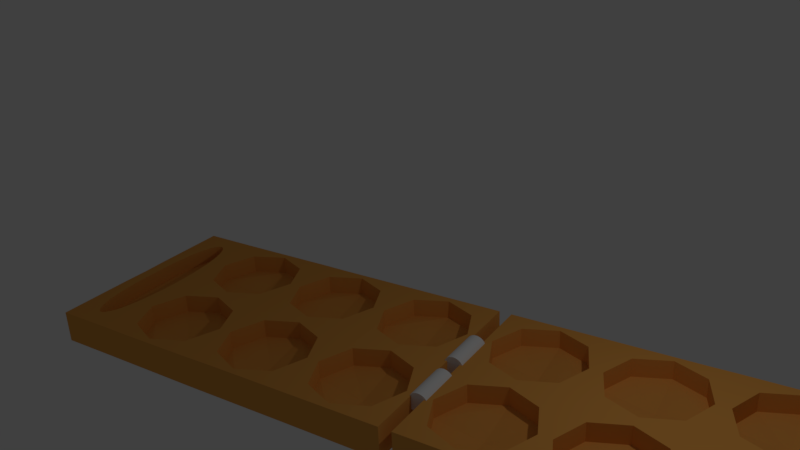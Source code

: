 # Source: mangala.blend  (saved by Blender 2.78.0; exported with 4.5.12 LTS)
import bpy
from mathutils import Matrix  # noqa: F401  (used for matrix-valued properties, if any)

bpy.ops.wm.read_factory_settings(use_empty=True)
scene = bpy.context.scene
scene.name = 'Scene'

# ---- collections
col_collection_1 = bpy.data.collections.new('Collection 1'); scene.collection.children.link(col_collection_1)

# ---- materials (node trees are filled in below, after node groups)
mat_material_000 = bpy.data.materials.new('Material.000')
mat_material_000.alpha_threshold = 0.0
mat_material_000.use_transparent_shadow = False
mat_material_000.diffuse_color = (0.8, 0.3574, 0.07471, 1.0)
mat_material_000.specular_color = (1.0, 0.5185, 0.03501)
mat_material_000.roughness = 0.5
mat_material_001 = bpy.data.materials.new('Material.001')
mat_material_001.alpha_threshold = 0.0
mat_material_001.use_transparent_shadow = False
mat_material_001.diffuse_color = (0.8, 0.3574, 0.07471, 1.0)
mat_material_001.specular_color = (1.0, 0.5185, 0.03501)
mat_material_001.roughness = 0.5

# ---- material node trees

# ---- world
world_world = bpy.data.worlds.new('World'); scene.world = world_world
world_world.color = (0.05088, 0.05088, 0.05088)
world_world.use_sun_shadow = False
world_world.sun_shadow_jitter_overblur = 0.0
world_world.cycles.sampling_method = 'MANUAL'

# ---- cameras
cam_camera = bpy.data.cameras.new('Camera')
cam_camera.clip_end = 100.0
cam_camera.lens = 35.0
cam_camera.sensor_width = 32.0
cam_camera.sensor_height = 18.0
cam_camera.ortho_scale = 7.314
cam_camera.dof.focus_distance = 0.0
cam_camera.dof.aperture_fstop = 128.0

# ---- lights
light_lamp = bpy.data.lights.new('Lamp', 'POINT')
light_lamp.transmission_factor = 0.0
light_lamp.cutoff_distance = 30.0
light_lamp.energy = 100.0
light_lamp.shadow_buffer_clip_start = 1.001
light_lamp.shadow_soft_size = 0.1
light_lamp.shadow_maximum_resolution = 0.006
light_lamp.use_absolute_resolution = True

# ---- meshes
me_cylinder_006 = bpy.data.meshes.new('Cylinder.006')
me_cylinder_006.from_pydata([(0.0, 1.0, -1.0), (0.0, 1.0, 1.0), (0.1951, 0.9808, -1.0), (0.1951, 0.9808, 1.0), (0.3827, 0.9239, -1.0), (0.3827, 0.9239, 1.0), (0.5556, 0.8315, -1.0), (0.5556, 0.8315, 1.0), (0.7071, 0.7071, -1.0), (0.7071, 0.7071, 1.0), (0.8315, 0.5556, -1.0), (0.8315, 0.5556, 1.0), (0.9239, 0.3827, -1.0), (0.9239, 0.3827, 1.0), (0.9808, 0.1951, -1.0), (0.9808, 0.1951, 1.0), (1.0, 7.55e-08, -1.0), (1.0, 7.55e-08, 1.0), (0.9808, -0.1951, -1.0), (0.9808, -0.1951, 1.0), (0.9239, -0.3827, -1.0), (0.9239, -0.3827, 1.0), (0.8315, -0.5556, -1.0), (0.8315, -0.5556, 1.0), (0.7071, -0.7071, -1.0), (0.7071, -0.7071, 1.0), (0.5556, -0.8315, -1.0), (0.5556, -0.8315, 1.0), (0.3827, -0.9239, -1.0), (0.3827, -0.9239, 1.0), (0.1951, -0.9808, -1.0), (0.1951, -0.9808, 1.0), (-3.258e-07, -1.0, -1.0), (-3.258e-07, -1.0, 1.0), (-0.1951, -0.9808, -1.0), (-0.1951, -0.9808, 1.0), (-0.3827, -0.9239, -1.0), (-0.3827, -0.9239, 1.0), (-0.5556, -0.8315, -1.0), (-0.5556, -0.8315, 1.0), (-0.7071, -0.7071, -1.0), (-0.7071, -0.7071, 1.0), (-0.8315, -0.5556, -1.0), (-0.8315, -0.5556, 1.0), (-0.9239, -0.3827, -1.0), (-0.9239, -0.3827, 1.0), (-0.9808, -0.1951, -1.0), (-0.9808, -0.1951, 1.0), (-1.0, 9.656e-07, -1.0), (-1.0, 9.656e-07, 1.0), (-0.9808, 0.1951, -1.0), (-0.9808, 0.1951, 1.0), (-0.9239, 0.3827, -1.0), (-0.9239, 0.3827, 1.0), (-0.8315, 0.5556, -1.0), (-0.8315, 0.5556, 1.0), (-0.7071, 0.7071, -1.0), (-0.7071, 0.7071, 1.0), (-0.5556, 0.8315, -1.0), (-0.5556, 0.8315, 1.0), (-0.3827, 0.9239, -1.0), (-0.3827, 0.9239, 1.0), (-0.1951, 0.9808, -1.0), (-0.1951, 0.9808, 1.0)], [], [(0, 1, 3, 2), (2, 3, 5, 4), (4, 5, 7, 6), (6, 7, 9, 8), (8, 9, 11, 10), (10, 11, 13, 12), (12, 13, 15, 14), (14, 15, 17, 16), (16, 17, 19, 18), (18, 19, 21, 20), (20, 21, 23, 22), (22, 23, 25, 24), (24, 25, 27, 26), (26, 27, 29, 28), (28, 29, 31, 30), (30, 31, 33, 32), (32, 33, 35, 34), (34, 35, 37, 36), (36, 37, 39, 38), (38, 39, 41, 40), (40, 41, 43, 42), (42, 43, 45, 44), (44, 45, 47, 46), (46, 47, 49, 48), (48, 49, 51, 50), (50, 51, 53, 52), (52, 53, 55, 54), (54, 55, 57, 56), (56, 57, 59, 58), (58, 59, 61, 60), (3, 1, 63, 61, 59, 57, 55, 53, 51, 49, 47, 45, 43, 41, 39, 37, 35, 33, 31, 29, 27, 25, 23, 21, 19, 17, 15, 13, 11, 9, 7, 5), (60, 61, 63, 62), (62, 63, 1, 0), (0, 2, 4, 6, 8, 10, 12, 14, 16, 18, 20, 22, 24, 26, 28, 30, 32, 34, 36, 38, 40, 42, 44, 46, 48, 50, 52, 54, 56, 58, 60, 62)])
me_cylinder_006.use_remesh_preserve_volume = False
me_cylinder_006.use_remesh_preserve_attributes = False
me_cylinder_006.use_mirror_vertex_groups = False
me_cylinder_006.update()
me_cylinder = bpy.data.meshes.new('Cylinder')
me_cylinder.from_pydata([(0.0, 1.0, -1.0), (0.0, 1.0, 1.0), (0.1951, 0.9808, -1.0), (0.1951, 0.9808, 1.0), (0.3827, 0.9239, -1.0), (0.3827, 0.9239, 1.0), (0.5556, 0.8315, -1.0), (0.5556, 0.8315, 1.0), (0.7071, 0.7071, -1.0), (0.7071, 0.7071, 1.0), (0.8315, 0.5556, -1.0), (0.8315, 0.5556, 1.0), (0.9239, 0.3827, -1.0), (0.9239, 0.3827, 1.0), (0.9808, 0.1951, -1.0), (0.9808, 0.1951, 1.0), (1.0, 7.55e-08, -1.0), (1.0, 7.55e-08, 1.0), (0.9808, -0.1951, -1.0), (0.9808, -0.1951, 1.0), (0.9239, -0.3827, -1.0), (0.9239, -0.3827, 1.0), (0.8315, -0.5556, -1.0), (0.8315, -0.5556, 1.0), (0.7071, -0.7071, -1.0), (0.7071, -0.7071, 1.0), (0.5556, -0.8315, -1.0), (0.5556, -0.8315, 1.0), (0.3827, -0.9239, -1.0), (0.3827, -0.9239, 1.0), (0.1951, -0.9808, -1.0), (0.1951, -0.9808, 1.0), (-3.258e-07, -1.0, -1.0), (-3.258e-07, -1.0, 1.0), (-0.1951, -0.9808, -1.0), (-0.1951, -0.9808, 1.0), (-0.3827, -0.9239, -1.0), (-0.3827, -0.9239, 1.0), (-0.5556, -0.8315, -1.0), (-0.5556, -0.8315, 1.0), (-0.7071, -0.7071, -1.0), (-0.7071, -0.7071, 1.0), (-0.8315, -0.5556, -1.0), (-0.8315, -0.5556, 1.0), (-0.9239, -0.3827, -1.0), (-0.9239, -0.3827, 1.0), (-0.9808, -0.1951, -1.0), (-0.9808, -0.1951, 1.0), (-1.0, 9.656e-07, -1.0), (-1.0, 9.656e-07, 1.0), (-0.9808, 0.1951, -1.0), (-0.9808, 0.1951, 1.0), (-0.9239, 0.3827, -1.0), (-0.9239, 0.3827, 1.0), (-0.8315, 0.5556, -1.0), (-0.8315, 0.5556, 1.0), (-0.7071, 0.7071, -1.0), (-0.7071, 0.7071, 1.0), (-0.5556, 0.8315, -1.0), (-0.5556, 0.8315, 1.0), (-0.3827, 0.9239, -1.0), (-0.3827, 0.9239, 1.0), (-0.1951, 0.9808, -1.0), (-0.1951, 0.9808, 1.0)], [], [(0, 1, 3, 2), (2, 3, 5, 4), (4, 5, 7, 6), (6, 7, 9, 8), (8, 9, 11, 10), (10, 11, 13, 12), (12, 13, 15, 14), (14, 15, 17, 16), (16, 17, 19, 18), (18, 19, 21, 20), (20, 21, 23, 22), (22, 23, 25, 24), (24, 25, 27, 26), (26, 27, 29, 28), (28, 29, 31, 30), (30, 31, 33, 32), (32, 33, 35, 34), (34, 35, 37, 36), (36, 37, 39, 38), (38, 39, 41, 40), (40, 41, 43, 42), (42, 43, 45, 44), (44, 45, 47, 46), (46, 47, 49, 48), (48, 49, 51, 50), (50, 51, 53, 52), (52, 53, 55, 54), (54, 55, 57, 56), (56, 57, 59, 58), (58, 59, 61, 60), (3, 1, 63, 61, 59, 57, 55, 53, 51, 49, 47, 45, 43, 41, 39, 37, 35, 33, 31, 29, 27, 25, 23, 21, 19, 17, 15, 13, 11, 9, 7, 5), (60, 61, 63, 62), (62, 63, 1, 0), (0, 2, 4, 6, 8, 10, 12, 14, 16, 18, 20, 22, 24, 26, 28, 30, 32, 34, 36, 38, 40, 42, 44, 46, 48, 50, 52, 54, 56, 58, 60, 62)])
me_cylinder.use_remesh_preserve_volume = False
me_cylinder.use_remesh_preserve_attributes = False
me_cylinder.use_mirror_vertex_groups = False
me_cylinder.update()
me_plane_002 = bpy.data.meshes.new('Plane.002')
me_plane_002.from_pydata([(-1.24, -1.0, 0.0), (-1.24, -1.0, 0.606), (-1.24, 0.5, 0.606), (-1.24, 0.0, 0.606), (-1.24, -0.5, 0.606), (-1.74, -1.0, 0.606), (-2.24, -1.0, 0.606), (-2.74, -1.0, 0.606), (-3.24, -0.5, 0.606), (-3.24, 0.0, 0.606), (-1.619, -0.6211, 0.606), (-1.362, 0.0, 0.606), (-1.619, 0.6211, 0.606), (-2.24, -0.8783, 0.606), (-2.24, 0.8783, 0.606), (-2.861, -0.6211, 0.606), (-3.119, 0.0, 0.606), (-2.861, 0.6211, 0.606), (-1.619, -0.6211, 0.2571), (-1.362, 0.0, 0.2571), (-1.619, 0.6211, 0.2571), (-2.24, -0.8783, 0.2571), (-2.24, 0.0, 0.1045), (-2.24, 0.8783, 0.2571), (-2.861, -0.6211, 0.2571), (-3.119, 0.0, 0.2571), (-2.861, 0.6211, 0.2571), (-3.235, -1.0, 0.0), (-3.235, -1.0, 0.606), (-3.235, 0.5, 0.606), (-3.735, -1.0, 0.606), (-4.235, -1.0, 0.606), (-4.735, -1.0, 0.606), (-5.235, -0.5, 0.606), (-5.235, 0.5, 0.606), (-3.614, -0.6211, 0.606), (-3.356, 0.0, 0.606), (-4.235, -0.8783, 0.606), (-4.856, -0.6211, 0.606), (-5.113, 0.0, 0.606), (-3.614, 0.6211, 0.606), (-4.235, 0.8783, 0.606), (-4.856, 0.6211, 0.606), (-3.614, -0.6211, 0.2571), (-3.356, 0.0, 0.2571), (-3.614, 0.6211, 0.2571), (-4.235, -0.8783, 0.2571), (-4.235, 0.0, 0.1045), (-4.235, 0.8783, 0.2571), (-4.856, -0.6211, 0.2571), (-5.113, 0.0, 0.2571), (-4.856, 0.6211, 0.2571), (-5.234, -1.008, 0.0), (-5.234, -1.008, 0.606), (-7.234, 0.9924, 0.606), (-5.234, -0.007591, 0.606), (-5.734, -1.008, 0.606), (-6.234, -1.008, 0.606), (-6.734, -1.008, 0.606), (-7.234, -0.007591, 0.606), (-7.234, 0.4924, 0.606), (-6.734, 0.9924, 0.606), (-6.234, 0.9924, 0.606), (-5.734, 0.9924, 0.606), (-5.356, -0.007591, 0.606), (-5.613, 0.6135, 0.606), (-6.855, -0.6286, 0.606), (-7.112, -0.007591, 0.606), (-5.613, -0.6286, 0.606), (-6.234, -0.8859, 0.606), (-6.234, 0.8707, 0.606), (-6.855, 0.6135, 0.606), (-5.613, -0.6286, 0.2571), (-5.356, -0.007591, 0.2571), (-5.613, 0.6135, 0.2571), (-6.234, -0.8859, 0.2571), (-6.234, -0.007591, 0.1045), (-6.234, 0.8707, 0.2571), (-6.855, -0.6286, 0.2571), (-7.112, -0.007591, 0.2571), (-6.855, 0.6135, 0.2571), (-1.24, 2.989, 0.0), (-1.24, 0.989, 0.0), (-1.24, 2.989, 0.606), (-3.24, 2.989, 0.606), (-1.24, 0.989, 0.606), (-1.24, 1.489, 0.606), (-1.24, 1.989, 0.606), (-1.24, 2.489, 0.606), (-1.74, 2.989, 0.606), (-2.24, 2.989, 0.606), (-2.74, 2.989, 0.606), (-2.74, 0.989, 0.606), (-2.24, 0.989, 0.606), (-1.74, 0.989, 0.606), (-1.362, 1.989, 0.606), (-1.619, 1.368, 0.606), (-2.24, 1.111, 0.606), (-3.119, 1.989, 0.606), (-1.619, 2.61, 0.606), (-2.24, 2.867, 0.606), (-2.861, 2.61, 0.606), (-2.861, 1.368, 0.606), (-1.619, 2.61, 0.2571), (-1.362, 1.989, 0.2571), (-1.619, 1.368, 0.2571), (-2.24, 2.867, 0.2571), (-2.24, 1.989, 0.1045), (-2.24, 1.111, 0.2571), (-2.861, 2.61, 0.2571), (-3.119, 1.989, 0.2571), (-2.861, 1.368, 0.2571), (-3.235, 2.989, 0.0), (-5.235, 2.989, 0.0), (-3.235, 0.989, 0.0), (-5.235, 0.989, 0.0), (-3.235, 0.989, 0.606), (-5.235, 0.989, 0.606), (-3.235, 1.489, 0.606), (-3.235, 1.989, 0.606), (-3.235, 2.489, 0.606), (-3.735, 2.989, 0.606), (-4.235, 2.989, 0.606), (-4.735, 2.989, 0.606), (-5.235, 1.989, 0.606), (-4.735, 0.989, 0.606), (-4.235, 0.989, 0.606), (-3.735, 0.989, 0.606), (-3.614, 2.61, 0.606), (-4.856, 2.61, 0.606), (-4.856, 1.368, 0.606), (-3.356, 1.989, 0.606), (-3.614, 1.368, 0.606), (-4.235, 2.867, 0.606), (-4.235, 1.111, 0.606), (-5.113, 1.989, 0.606), (-3.614, 2.61, 0.2571), (-3.356, 1.989, 0.2571), (-3.614, 1.368, 0.2571), (-4.235, 2.867, 0.2571), (-4.235, 1.989, 0.1045), (-4.235, 1.111, 0.2571), (-4.856, 2.61, 0.2571), (-5.113, 1.989, 0.2571), (-4.856, 1.368, 0.2571), (-5.234, 2.997, 0.606), (-7.234, 2.997, 0.606), (-5.234, 1.497, 0.606), (-5.234, 2.497, 0.606), (-5.734, 2.997, 0.606), (-6.234, 2.997, 0.606), (-6.734, 2.997, 0.606), (-7.234, 2.497, 0.606), (-7.234, 1.997, 0.606), (-7.234, 1.497, 0.606), (-5.613, 2.618, 0.606), (-5.356, 1.997, 0.606), (-6.855, 2.618, 0.606), (-7.112, 1.997, 0.606), (-6.855, 1.375, 0.606), (-5.613, 1.375, 0.606), (-6.234, 2.875, 0.606), (-6.234, 1.118, 0.606), (-5.613, 2.618, 0.2571), (-5.356, 1.997, 0.2571), (-5.613, 1.375, 0.2571), (-6.234, 2.875, 0.2571), (-6.234, 1.997, 0.1045), (-6.234, 1.118, 0.2571), (-6.855, 2.618, 0.2571), (-7.112, 1.997, 0.2571), (-6.855, 1.375, 0.2571), (-7.233, -1.007, 0.006793), (-7.233, -0.5073, 0.6128), (-7.233, -1.007, 0.6128), (-7.233, 2.997, 0.02245), (-7.233, 0.9927, 0.006793), (-8.394, -1.007, 0.006793), (-8.394, 0.9927, 0.006793), (-8.394, -1.007, 0.6128), (-8.394, -0.5073, 0.6128), (-8.394, -0.007343, 0.6128), (-8.394, 0.4927, 0.6128), (-8.394, 2.997, 0.02245), (-8.394, 1.497, 0.6128), (-8.394, 2.997, 0.6128), (-8.394, 2.497, 0.6128), (-8.394, 1.997, 0.6128), (-8.395, 0.9924, 0.606), (-7.582, -0.2777, 0.6041), (-7.447, 0.9867, 0.6009), (-7.675, -0.525, 0.6064), (-7.734, 2.596, 0.6079), (-7.717, 2.578, 0.6074), (-7.675, 2.514, 0.6064), (-7.582, 2.267, 0.6041), (-7.894, -0.6073, 0.6112), (-7.91, -0.5891, 0.6115), (-7.952, -0.5249, 0.6123), (-8.046, -0.2772, 0.614), (-7.894, 2.596, 0.6113), (-7.91, 2.578, 0.6115), (-7.952, 2.514, 0.6123), (-8.045, 2.267, 0.614), (-8.18, 0.9867, 0.5969), (-7.734, -0.6071, 0.612), (-7.717, -0.5889, 0.6126), (-7.234, 0.4924, 0.606), (-7.234, 0.9924, 0.606), (-7.234, -0.007591, 0.606), (-7.234, 2.997, 0.606), (-7.234, 2.497, 0.606), (-7.234, 1.997, 0.606), (-7.234, 1.497, 0.606), (-8.394, -1.007, 0.6128), (-8.394, -0.5073, 0.6128), (-8.394, -0.007343, 0.6128), (-8.394, 0.4927, 0.6128), (-8.394, 2.997, 0.6128), (-8.394, 2.497, 0.6128), (-8.394, 1.997, 0.6128), (-8.394, 1.497, 0.6128), (-8.395, 0.9924, 0.606), (-7.233, -1.007, 0.6128), (-7.233, -0.5073, 0.6128), (-7.544, -0.1176, 0.6032), (-7.501, 0.1339, 0.6022), (-7.463, 0.5081, 0.6013), (-7.659, -0.4929, 0.606), (-7.638, -0.4472, 0.6055), (-7.613, -0.38, 0.6049), (-7.73, 2.593, 0.6078), (-7.726, 2.589, 0.6077), (-7.722, 2.584, 0.6076), (-7.709, 2.568, 0.6072), (-7.7, 2.555, 0.607), (-7.689, 2.537, 0.6067), (-7.659, 2.482, 0.606), (-7.638, 2.436, 0.6055), (-7.613, 2.369, 0.6049), (-7.897, -0.6036, 0.6112), (-7.901, -0.5994, 0.6113), (-7.905, -0.5946, 0.6114), (-7.918, -0.5788, 0.6117), (-7.928, -0.5655, 0.6119), (-7.939, -0.5482, 0.6121), (-7.969, -0.4927, 0.6126), (-7.989, -0.447, 0.613), (-8.014, -0.3797, 0.6135), (-7.897, 2.593, 0.6114), (-7.901, 2.589, 0.6114), (-7.905, 2.584, 0.6115), (-7.918, 2.568, 0.6117), (-7.928, 2.555, 0.6119), (-7.939, 2.537, 0.6121), (-7.969, 2.482, 0.6126), (-7.989, 2.436, 0.613), (-8.014, 2.369, 0.6135), (-8.084, -0.1166, 0.6111), (-8.126, 0.1353, 0.6072), (-8.164, 0.5093, 0.6022), (-7.73, -0.6035, 0.6121), (-7.726, -0.5993, 0.6123), (-7.722, -0.5944, 0.6124), (-7.709, -0.5786, 0.6114), (-7.7, -0.5654, 0.6101), (-7.688, -0.5482, 0.6084), (-7.544, 2.105, 0.6032), (-7.501, 1.851, 0.6022), (-7.463, 1.471, 0.6012), (-8.084, 2.105, 0.6111), (-8.127, 1.85, 0.6072), (-8.165, 1.47, 0.6022), (-7.854, 2.626, 0.6105), (-7.814, 2.636, 0.6096), (-7.773, 2.626, 0.6088), (-7.854, -0.6367, 0.6114), (-7.814, -0.6468, 0.6116), (-7.773, -0.6366, 0.6118), (-7.458, 0.5977, 0.6011), (-7.453, 0.6911, 0.601), (-7.45, 0.7878, 0.6009), (-7.448, 0.8866, 0.6009), (-7.608, -0.3629, 0.6048), (-7.602, -0.3443, 0.6046), (-7.595, -0.324, 0.6045), (-7.589, -0.3019, 0.6043), (-7.721, 2.583, 0.6075), (-7.72, 2.582, 0.6075), (-7.719, 2.581, 0.6075), (-7.718, 2.579, 0.6075), (-7.686, 2.533, 0.6067), (-7.683, 2.529, 0.6066), (-7.681, 2.524, 0.6065), (-7.678, 2.519, 0.6065), (-7.608, 2.352, 0.6048), (-7.602, 2.334, 0.6046), (-7.595, 2.313, 0.6045), (-7.589, 2.291, 0.6043), (-7.906, -0.5936, 0.6115), (-7.907, -0.5925, 0.6115), (-7.908, -0.5914, 0.6115), (-7.909, -0.5902, 0.6115), (-7.941, -0.5441, 0.6121), (-7.944, -0.5397, 0.6122), (-7.947, -0.5351, 0.6122), (-7.95, -0.5301, 0.6123), (-8.02, -0.3625, 0.6136), (-8.026, -0.3439, 0.6137), (-8.032, -0.3236, 0.6138), (-8.039, -0.3014, 0.6139), (-7.906, 2.583, 0.6115), (-7.907, 2.582, 0.6115), (-7.908, 2.58, 0.6115), (-7.909, 2.579, 0.6115), (-7.941, 2.533, 0.6121), (-7.944, 2.529, 0.6122), (-7.947, 2.524, 0.6122), (-7.949, 2.519, 0.6123), (-8.02, 2.352, 0.6136), (-8.026, 2.334, 0.6137), (-8.032, 2.313, 0.6138), (-8.039, 2.291, 0.6139), (-8.17, 0.5987, 0.6011), (-8.174, 0.692, 0.6), (-8.178, 0.7884, 0.599), (-8.18, 0.887, 0.5979), (-7.721, -0.5934, 0.6125), (-7.72, -0.5923, 0.6125), (-7.719, -0.5912, 0.6125), (-7.718, -0.59, 0.6126), (-7.686, -0.5441, 0.608), (-7.683, -0.5398, 0.6077), (-7.681, -0.5352, 0.6073), (-7.678, -0.5303, 0.6068), (-7.457, 1.38, 0.6011), (-7.453, 1.285, 0.601), (-7.449, 1.188, 0.6009), (-7.448, 1.088, 0.6009), (-8.17, 1.379, 0.6011), (-8.175, 1.285, 0.6), (-8.178, 1.187, 0.599), (-8.18, 1.087, 0.5979), (-7.765, 2.621, 0.6086), (-7.757, 2.616, 0.6084), (-7.749, 2.61, 0.6083), (-7.741, 2.604, 0.6081), (-7.765, -0.6322, 0.6119), (-7.757, -0.627, 0.6119), (-7.749, -0.6211, 0.6119), (-7.741, -0.6145, 0.612), (-7.575, -0.2512, 0.604), (-7.568, -0.2223, 0.6038), (-7.56, -0.1905, 0.6036), (-7.552, -0.1557, 0.6034), (-7.536, -0.07582, 0.603), (-7.527, -0.03009, 0.6028), (-7.519, 0.01991, 0.6026), (-7.51, 0.07448, 0.6024), (-7.493, 0.1984, 0.602), (-7.485, 0.2681, 0.6018), (-7.477, 0.343, 0.6016), (-7.47, 0.4231, 0.6014), (-7.672, -0.5194, 0.6063), (-7.669, -0.5135, 0.6063), (-7.666, -0.5071, 0.6062), (-7.662, -0.5002, 0.6061), (-7.655, -0.4851, 0.6059), (-7.651, -0.4766, 0.6058), (-7.647, -0.4676, 0.6057), (-7.643, -0.4578, 0.6056), (-7.634, -0.4359, 0.6054), (-7.629, -0.4235, 0.6053), (-7.624, -0.4102, 0.6052), (-7.619, -0.3957, 0.605), (-7.733, 2.596, 0.6079), (-7.732, 2.595, 0.6079), (-7.732, 2.594, 0.6079), (-7.731, 2.594, 0.6078), (-7.729, 2.592, 0.6078), (-7.729, 2.591, 0.6078), (-7.728, 2.59, 0.6077), (-7.727, 2.589, 0.6077), (-7.725, 2.588, 0.6077), (-7.725, 2.587, 0.6077), (-7.724, 2.586, 0.6076), (-7.723, 2.585, 0.6076), (-7.716, 2.576, 0.6074), (-7.714, 2.574, 0.6074), (-7.713, 2.572, 0.6073), (-7.711, 2.57, 0.6073), (-7.707, 2.566, 0.6072), (-7.706, 2.563, 0.6072), (-7.704, 2.56, 0.6071), (-7.702, 2.558, 0.6071), (-7.698, 2.552, 0.607), (-7.696, 2.548, 0.6069), (-7.693, 2.545, 0.6069), (-7.691, 2.541, 0.6068), (-7.672, 2.509, 0.6063), (-7.669, 2.503, 0.6063), (-7.666, 2.496, 0.6062), (-7.662, 2.489, 0.6061), (-7.655, 2.474, 0.6059), (-7.651, 2.466, 0.6058), (-7.647, 2.457, 0.6057), (-7.643, 2.447, 0.6056), (-7.634, 2.425, 0.6054), (-7.629, 2.413, 0.6053), (-7.624, 2.399, 0.6052), (-7.619, 2.385, 0.605), (-7.894, -0.6066, 0.6112), (-7.895, -0.6059, 0.6112), (-7.896, -0.6052, 0.6112), (-7.897, -0.6044, 0.6112), (-7.898, -0.6028, 0.6113), (-7.899, -0.602, 0.6113), (-7.9, -0.6012, 0.6113), (-7.9, -0.6003, 0.6113), (-7.902, -0.5985, 0.6113), (-7.903, -0.5976, 0.6114), (-7.904, -0.5966, 0.6114), (-7.905, -0.5957, 0.6114), (-7.912, -0.5872, 0.6116), (-7.913, -0.5852, 0.6116), (-7.915, -0.5832, 0.6116), (-7.917, -0.581, 0.6117), (-7.92, -0.5764, 0.6117), (-7.922, -0.5739, 0.6118), (-7.924, -0.5713, 0.6118), (-7.926, -0.5685, 0.6118), (-7.93, -0.5625, 0.6119), (-7.932, -0.5592, 0.6119), (-7.934, -0.5557, 0.612), (-7.937, -0.5521, 0.612), (-7.955, -0.5193, 0.6124), (-7.959, -0.5133, 0.6124), (-7.962, -0.5069, 0.6125), (-7.965, -0.5001, 0.6126), (-7.973, -0.4849, 0.6127), (-7.976, -0.4764, 0.6128), (-7.981, -0.4673, 0.6128), (-7.985, -0.4575, 0.6129), (-7.994, -0.4356, 0.6131), (-7.999, -0.4232, 0.6132), (-8.004, -0.4099, 0.6133), (-8.009, -0.3954, 0.6134), (-7.894, 2.596, 0.6113), (-7.895, 2.595, 0.6114), (-7.896, 2.594, 0.6114), (-7.897, 2.593, 0.6114), (-7.898, 2.592, 0.6114), (-7.899, 2.591, 0.6114), (-7.9, 2.59, 0.6114), (-7.9, 2.589, 0.6114), (-7.902, 2.588, 0.6114), (-7.903, 2.587, 0.6114), (-7.904, 2.586, 0.6115), (-7.905, 2.585, 0.6115), (-7.912, 2.576, 0.6116), (-7.913, 2.574, 0.6116), (-7.915, 2.572, 0.6116), (-7.916, 2.57, 0.6117), (-7.92, 2.566, 0.6117), (-7.922, 2.563, 0.6118), (-7.924, 2.56, 0.6118), (-7.926, 2.558, 0.6118), (-7.93, 2.552, 0.6119), (-7.932, 2.548, 0.6119), (-7.934, 2.545, 0.612), (-7.936, 2.541, 0.612), (-7.955, 2.509, 0.6124), (-7.959, 2.503, 0.6124), (-7.962, 2.496, 0.6125), (-7.965, 2.489, 0.6126), (-7.972, 2.474, 0.6127), (-7.976, 2.466, 0.6128), (-7.98, 2.457, 0.6128), (-7.985, 2.447, 0.6129), (-7.994, 2.425, 0.6131), (-7.998, 2.413, 0.6132), (-8.003, 2.399, 0.6133), (-8.009, 2.385, 0.6134), (-8.053, -0.2506, 0.6135), (-8.06, -0.2216, 0.613), (-8.068, -0.1897, 0.6124), (-8.076, -0.1548, 0.6118), (-8.092, -0.07477, 0.6104), (-8.1, -0.02895, 0.6097), (-8.109, 0.02113, 0.6089), (-8.118, 0.07578, 0.608), (-8.135, 0.1998, 0.6062), (-8.143, 0.2695, 0.6053), (-8.151, 0.3444, 0.6043), (-8.158, 0.4244, 0.6032), (-7.733, -0.6064, 0.612), (-7.732, -0.6057, 0.6121), (-7.731, -0.605, 0.6121), (-7.731, -0.6042, 0.6121), (-7.729, -0.6027, 0.6122), (-7.728, -0.6019, 0.6122), (-7.728, -0.601, 0.6122), (-7.727, -0.6002, 0.6122), (-7.725, -0.5984, 0.6123), (-7.724, -0.5974, 0.6123), (-7.724, -0.5965, 0.6124), (-7.723, -0.5955, 0.6124), (-7.716, -0.587, 0.6124), (-7.714, -0.585, 0.6121), (-7.712, -0.583, 0.6119), (-7.711, -0.5809, 0.6117), (-7.707, -0.5762, 0.6112), (-7.705, -0.5737, 0.6109), (-7.704, -0.5711, 0.6106), (-7.702, -0.5684, 0.6103), (-7.698, -0.5624, 0.6097), (-7.695, -0.5591, 0.6094), (-7.693, -0.5557, 0.6091), (-7.691, -0.552, 0.6088), (-7.575, 2.24, 0.604), (-7.567, 2.211, 0.6038), (-7.56, 2.179, 0.6036), (-7.552, 2.144, 0.6034), (-7.535, 2.063, 0.603), (-7.527, 2.017, 0.6028), (-7.518, 1.966, 0.6026), (-7.509, 1.911, 0.6024), (-7.492, 1.785, 0.602), (-7.484, 1.714, 0.6018), (-7.476, 1.638, 0.6016), (-7.469, 1.557, 0.6014), (-8.053, 2.24, 0.6135), (-8.06, 2.211, 0.613), (-8.068, 2.179, 0.6124), (-8.076, 2.144, 0.6118), (-8.092, 2.063, 0.6104), (-8.101, 2.016, 0.6097), (-8.109, 1.966, 0.6089), (-8.118, 1.91, 0.608), (-8.135, 1.784, 0.6062), (-8.143, 1.714, 0.6053), (-8.151, 1.638, 0.6043), (-8.158, 1.556, 0.6032), (-7.886, 2.604, 0.6112), (-7.878, 2.61, 0.611), (-7.87, 2.616, 0.6108), (-7.862, 2.621, 0.6107), (-7.846, 2.629, 0.6103), (-7.838, 2.632, 0.6101), (-7.83, 2.634, 0.61), (-7.822, 2.635, 0.6098), (-7.806, 2.635, 0.6095), (-7.797, 2.634, 0.6093), (-7.789, 2.632, 0.6091), (-7.781, 2.629, 0.6089), (-7.886, -0.6146, 0.6112), (-7.878, -0.6212, 0.6113), (-7.87, -0.6271, 0.6113), (-7.862, -0.6323, 0.6113), (-7.846, -0.6403, 0.6114), (-7.838, -0.6432, 0.6115), (-7.83, -0.6452, 0.6115), (-7.822, -0.6464, 0.6116), (-7.805, -0.6464, 0.6117), (-7.797, -0.6452, 0.6117), (-7.789, -0.6431, 0.6118), (-7.781, -0.6403, 0.6118), (-7.45, 0.8865, 0.2923), (-7.449, 0.9866, 0.2923), (-7.591, -0.302, 0.2958), (-7.584, -0.2778, 0.2956), (-7.72, 2.579, 0.2989), (-7.719, 2.578, 0.2989), (-7.68, 2.519, 0.2979), (-7.677, 2.514, 0.2979), (-7.591, 2.291, 0.2958), (-7.584, 2.267, 0.2956), (-7.911, -0.5903, 0.303), (-7.912, -0.5891, 0.303), (-7.951, -0.5302, 0.3037), (-7.954, -0.525, 0.3038), (-8.041, -0.3015, 0.3054), (-8.047, -0.2772, 0.3055), (-7.911, 2.579, 0.303), (-7.912, 2.578, 0.303), (-7.951, 2.519, 0.3037), (-7.954, 2.514, 0.3038), (-8.041, 2.291, 0.3054), (-8.047, 2.267, 0.3055), (-8.182, 0.8869, 0.2894), (-8.182, 0.9866, 0.2884), (-7.72, -0.5901, 0.304), (-7.719, -0.5889, 0.304), (-7.68, -0.5303, 0.2983), (-7.677, -0.5251, 0.2979), (-7.449, 1.088, 0.2923), (-8.182, 1.087, 0.2894), (-7.743, 2.604, 0.2996), (-7.736, 2.596, 0.2994), (-7.743, -0.6145, 0.3034), (-7.735, -0.6072, 0.3035), (-7.554, -0.1558, 0.2949), (-7.546, -0.1177, 0.2947), (-7.512, 0.0744, 0.2939), (-7.503, 0.1338, 0.2937), (-7.472, 0.423, 0.2929), (-7.465, 0.508, 0.2927), (-7.664, -0.5003, 0.2976), (-7.661, -0.493, 0.2975), (-7.645, -0.4579, 0.2971), (-7.64, -0.4473, 0.297), (-7.621, -0.3958, 0.2965), (-7.615, -0.3801, 0.2964), (-7.733, 2.593, 0.2993), (-7.732, 2.593, 0.2993), (-7.729, 2.589, 0.2992), (-7.728, 2.588, 0.2992), (-7.725, 2.585, 0.2991), (-7.724, 2.584, 0.299), (-7.713, 2.57, 0.2987), (-7.711, 2.568, 0.2987), (-7.704, 2.558, 0.2985), (-7.702, 2.555, 0.2985), (-7.693, 2.541, 0.2983), (-7.69, 2.537, 0.2982), (-7.664, 2.489, 0.2976), (-7.661, 2.482, 0.2975), (-7.645, 2.447, 0.2971), (-7.64, 2.436, 0.297), (-7.621, 2.385, 0.2965), (-7.615, 2.369, 0.2964), (-7.898, -0.6045, 0.3027), (-7.899, -0.6037, 0.3027), (-7.902, -0.6004, 0.3028), (-7.903, -0.5995, 0.3028), (-7.906, -0.5957, 0.3029), (-7.907, -0.5947, 0.3029), (-7.918, -0.5811, 0.3031), (-7.92, -0.5789, 0.3032), (-7.928, -0.5686, 0.3033), (-7.93, -0.5656, 0.3033), (-7.938, -0.5522, 0.3035), (-7.941, -0.5483, 0.3035), (-7.967, -0.5001, 0.304), (-7.971, -0.4928, 0.3041), (-7.987, -0.4576, 0.3044), (-7.991, -0.4471, 0.3045), (-8.011, -0.3955, 0.3048), (-8.016, -0.3797, 0.3049), (-7.898, 2.593, 0.3028), (-7.899, 2.593, 0.3028), (-7.902, 2.589, 0.3029), (-7.903, 2.588, 0.3029), (-7.906, 2.585, 0.3029), (-7.907, 2.584, 0.3029), (-7.918, 2.57, 0.3031), (-7.92, 2.568, 0.3032), (-7.928, 2.558, 0.3033), (-7.93, 2.555, 0.3033), (-7.938, 2.541, 0.3035), (-7.941, 2.537, 0.3035), (-7.967, 2.489, 0.304), (-7.971, 2.482, 0.3041), (-7.986, 2.447, 0.3044), (-7.991, 2.436, 0.3045), (-8.011, 2.385, 0.3048), (-8.016, 2.369, 0.3049), (-8.077, -0.1549, 0.3032), (-8.086, -0.1167, 0.3026), (-8.12, 0.0757, 0.2995), (-8.128, 0.1352, 0.2986), (-8.16, 0.4243, 0.2947), (-8.166, 0.5093, 0.2936), (-7.733, -0.6043, 0.3036), (-7.732, -0.6035, 0.3036), (-7.729, -0.6002, 0.3037), (-7.728, -0.5993, 0.3037), (-7.725, -0.5955, 0.3039), (-7.724, -0.5945, 0.3039), (-7.713, -0.5809, 0.3031), (-7.711, -0.5787, 0.3029), (-7.704, -0.5684, 0.3018), (-7.702, -0.5655, 0.3015), (-7.693, -0.5521, 0.3002), (-7.69, -0.5483, 0.2999), (-7.554, 2.144, 0.2949), (-7.546, 2.105, 0.2947), (-7.511, 1.911, 0.2938), (-7.503, 1.85, 0.2936), (-7.471, 1.557, 0.2929), (-7.465, 1.471, 0.2927), (-8.078, 2.144, 0.3032), (-8.086, 2.105, 0.3026), (-8.12, 1.91, 0.2995), (-8.129, 1.85, 0.2986), (-8.16, 1.556, 0.2947), (-8.167, 1.47, 0.2936), (-7.864, 2.621, 0.3021), (-7.856, 2.626, 0.302), (-7.824, 2.635, 0.3013), (-7.816, 2.636, 0.3011), (-7.783, 2.629, 0.3004), (-7.775, 2.626, 0.3002), (-7.864, -0.6324, 0.3028), (-7.856, -0.6368, 0.3029), (-7.824, -0.6465, 0.303), (-7.816, -0.6469, 0.3031), (-7.783, -0.6403, 0.3033), (-7.775, -0.6367, 0.3033), (-7.46, 0.5976, 0.2926), (-7.455, 0.6911, 0.2925), (-7.452, 0.7877, 0.2924), (-7.609, -0.363, 0.2962), (-7.603, -0.3444, 0.2961), (-7.597, -0.3241, 0.2959), (-7.723, 2.583, 0.299), (-7.722, 2.582, 0.299), (-7.721, 2.58, 0.299), (-7.688, 2.533, 0.2981), (-7.685, 2.529, 0.2981), (-7.683, 2.524, 0.298), (-7.609, 2.352, 0.2962), (-7.603, 2.333, 0.2961), (-7.597, 2.313, 0.2959), (-7.908, -0.5937, 0.3029), (-7.909, -0.5926, 0.3029), (-7.91, -0.5915, 0.303), (-7.943, -0.5442, 0.3036), (-7.946, -0.5398, 0.3036), (-7.949, -0.5352, 0.3037), (-8.022, -0.3626, 0.305), (-8.028, -0.344, 0.3051), (-8.034, -0.3237, 0.3052), (-7.908, 2.583, 0.303), (-7.909, 2.582, 0.303), (-7.91, 2.58, 0.303), (-7.943, 2.533, 0.3036), (-7.946, 2.529, 0.3036), (-7.949, 2.524, 0.3037), (-8.022, 2.352, 0.305), (-8.028, 2.333, 0.3051), (-8.034, 2.313, 0.3052), (-8.172, 0.5987, 0.2926), (-8.176, 0.6919, 0.2915), (-8.179, 0.7883, 0.2904), (-7.723, -0.5935, 0.3039), (-7.722, -0.5924, 0.304), (-7.721, -0.5913, 0.304), (-7.688, -0.5442, 0.2995), (-7.685, -0.5399, 0.2991), (-7.683, -0.5352, 0.2987), (-7.459, 1.38, 0.2926), (-7.455, 1.285, 0.2925), (-7.451, 1.187, 0.2924), (-8.172, 1.379, 0.2926), (-8.177, 1.285, 0.2915), (-8.18, 1.187, 0.2904), (-7.767, 2.621, 0.3001), (-7.759, 2.616, 0.2999), (-7.751, 2.61, 0.2997), (-7.767, -0.6323, 0.3033), (-7.759, -0.6271, 0.3034), (-7.751, -0.6212, 0.3034), (-7.577, -0.2513, 0.2954), (-7.569, -0.2223, 0.2953), (-7.562, -0.1906, 0.2951), (-7.538, -0.0759, 0.2945), (-7.529, -0.03018, 0.2943), (-7.52, 0.01983, 0.2941), (-7.495, 0.1983, 0.2934), (-7.487, 0.268, 0.2933), (-7.479, 0.3429, 0.2931), (-7.674, -0.5195, 0.2978), (-7.671, -0.5135, 0.2977), (-7.667, -0.5072, 0.2976), (-7.657, -0.4851, 0.2974), (-7.653, -0.4767, 0.2973), (-7.649, -0.4676, 0.2972), (-7.636, -0.4359, 0.2969), (-7.631, -0.4236, 0.2968), (-7.626, -0.4103, 0.2966), (-7.735, 2.596, 0.2994), (-7.734, 2.595, 0.2993), (-7.734, 2.594, 0.2993), (-7.731, 2.592, 0.2993), (-7.731, 2.591, 0.2992), (-7.73, 2.59, 0.2992), (-7.727, 2.588, 0.2991), (-7.726, 2.587, 0.2991), (-7.726, 2.586, 0.2991), (-7.718, 2.576, 0.2989), (-7.716, 2.574, 0.2988), (-7.715, 2.572, 0.2988), (-7.709, 2.565, 0.2987), (-7.708, 2.563, 0.2986), (-7.706, 2.56, 0.2986), (-7.7, 2.552, 0.2984), (-7.697, 2.548, 0.2984), (-7.695, 2.545, 0.2983), (-7.674, 2.508, 0.2978), (-7.671, 2.502, 0.2977), (-7.668, 2.496, 0.2976), (-7.657, 2.474, 0.2974), (-7.653, 2.466, 0.2973), (-7.649, 2.457, 0.2972), (-7.636, 2.425, 0.2969), (-7.631, 2.413, 0.2968), (-7.626, 2.399, 0.2966), (-7.896, -0.6074, 0.3026), (-7.896, -0.6067, 0.3026), (-7.897, -0.606, 0.3026), (-7.898, -0.6052, 0.3027), (-7.9, -0.6029, 0.3027), (-7.901, -0.6021, 0.3027), (-7.901, -0.6013, 0.3028), (-7.904, -0.5986, 0.3028), (-7.905, -0.5977, 0.3028), (-7.906, -0.5967, 0.3029), (-7.914, -0.5873, 0.303), (-7.915, -0.5853, 0.3031), (-7.917, -0.5833, 0.3031), (-7.922, -0.5765, 0.3032), (-7.924, -0.574, 0.3032), (-7.926, -0.5713, 0.3033), (-7.932, -0.5625, 0.3034), (-7.934, -0.5593, 0.3034), (-7.936, -0.5558, 0.3034), (-7.957, -0.5194, 0.3038), (-7.961, -0.5134, 0.3039), (-7.964, -0.507, 0.304), (-7.974, -0.4849, 0.3042), (-7.978, -0.4765, 0.3042), (-7.982, -0.4674, 0.3043), (-7.996, -0.4357, 0.3045), (-8.0, -0.4233, 0.3046), (-8.005, -0.41, 0.3047), (-7.896, 2.596, 0.3028), (-7.896, 2.596, 0.3028), (-7.897, 2.595, 0.3028), (-7.898, 2.594, 0.3028), (-7.9, 2.592, 0.3029), (-7.901, 2.591, 0.3029), (-7.901, 2.59, 0.3029), (-7.904, 2.588, 0.3029), (-7.905, 2.587, 0.3029), (-7.906, 2.586, 0.3029), (-7.914, 2.576, 0.303), (-7.915, 2.574, 0.3031), (-7.917, 2.572, 0.3031), (-7.922, 2.565, 0.3032), (-7.924, 2.563, 0.3032), (-7.926, 2.56, 0.3033), (-7.932, 2.552, 0.3034), (-7.934, 2.548, 0.3034), (-7.936, 2.545, 0.3034), (-7.957, 2.508, 0.3038), (-7.96, 2.502, 0.3039), (-7.964, 2.496, 0.304), (-7.974, 2.474, 0.3042), (-7.978, 2.466, 0.3042), (-7.982, 2.457, 0.3043), (-7.995, 2.425, 0.3045), (-8.0, 2.413, 0.3046), (-8.005, 2.399, 0.3047), (-8.055, -0.2507, 0.305), (-8.062, -0.2216, 0.3044), (-8.07, -0.1898, 0.3039), (-8.094, -0.07485, 0.3019), (-8.102, -0.02903, 0.3011), (-8.111, 0.02105, 0.3003), (-8.137, 0.1997, 0.2977), (-8.145, 0.2694, 0.2967), (-8.152, 0.3443, 0.2957), (-7.735, -0.6065, 0.3035), (-7.734, -0.6058, 0.3035), (-7.733, -0.6051, 0.3036), (-7.731, -0.6028, 0.3036), (-7.73, -0.6019, 0.3037), (-7.73, -0.6011, 0.3037), (-7.727, -0.5984, 0.3038), (-7.726, -0.5975, 0.3038), (-7.725, -0.5965, 0.3038), (-7.717, -0.5871, 0.3038), (-7.716, -0.5851, 0.3036), (-7.714, -0.5831, 0.3034), (-7.709, -0.5763, 0.3026), (-7.707, -0.5738, 0.3024), (-7.705, -0.5712, 0.3021), (-7.699, -0.5625, 0.3012), (-7.697, -0.5592, 0.3009), (-7.695, -0.5558, 0.3006), (-7.577, 2.24, 0.2954), (-7.569, 2.211, 0.2953), (-7.562, 2.179, 0.2951), (-7.537, 2.063, 0.2945), (-7.529, 2.017, 0.2943), (-7.52, 1.966, 0.2941), (-7.494, 1.785, 0.2934), (-7.486, 1.714, 0.2932), (-7.478, 1.638, 0.293), (-8.054, 2.24, 0.305), (-8.062, 2.211, 0.3044), (-8.07, 2.179, 0.3039), (-8.094, 2.063, 0.3019), (-8.103, 2.016, 0.3011), (-8.111, 1.965, 0.3003), (-8.137, 1.784, 0.2977), (-8.145, 1.714, 0.2967), (-8.153, 1.637, 0.2957), (-7.888, 2.604, 0.3026), (-7.88, 2.61, 0.3025), (-7.872, 2.616, 0.3023), (-7.848, 2.629, 0.3018), (-7.84, 2.632, 0.3016), (-7.832, 2.634, 0.3014), (-7.807, 2.635, 0.3009), (-7.799, 2.634, 0.3007), (-7.791, 2.632, 0.3006), (-7.888, -0.6147, 0.3027), (-7.88, -0.6213, 0.3027), (-7.872, -0.6272, 0.3028), (-7.848, -0.6404, 0.3029), (-7.84, -0.6432, 0.303), (-7.832, -0.6453, 0.303), (-7.807, -0.6465, 0.3031), (-7.799, -0.6452, 0.3032), (-7.791, -0.6432, 0.3032), (-1.0, -1.0, 0.0), (-1.0, -1.0, 0.606), (-1.0, 0.5, 0.606), (-1.0, 0.0, 0.606), (-1.0, -0.5, 0.606), (-0.5, -1.0, 0.606), (0.0, -1.0, 0.606), (0.5, -1.0, 0.606), (1.0, -0.5, 0.606), (1.0, 0.0, 0.606), (-0.6211, -0.6211, 0.606), (-0.8783, 0.0, 0.606), (-0.6211, 0.6211, 0.606), (3.392e-09, -0.8783, 0.606), (3.392e-09, 0.8783, 0.606), (0.6211, -0.6211, 0.606), (0.8783, 0.0, 0.606), (0.6211, 0.6211, 0.606), (-0.6211, -0.6211, 0.2571), (-0.8783, 0.0, 0.2571), (-0.6211, 0.6211, 0.2571), (3.392e-09, -0.8783, 0.2571), (0.0, 0.0, 0.1045), (3.392e-09, 0.8783, 0.2571), (0.6211, -0.6211, 0.2571), (0.8783, 0.0, 0.2571), (0.6211, 0.6211, 0.2571), (0.9942, -1.0, 0.0), (0.9942, -1.0, 0.606), (0.9942, 0.5, 0.606), (1.494, -1.0, 0.606), (1.994, -1.0, 0.606), (2.494, -1.0, 0.606), (2.994, -0.5, 0.606), (2.994, 0.5, 0.606), (1.373, -0.6211, 0.606), (1.116, 0.0, 0.606), (1.994, -0.8783, 0.606), (2.615, -0.6211, 0.606), (2.872, 0.0, 0.606), (1.373, 0.6211, 0.606), (1.994, 0.8783, 0.606), (2.615, 0.6211, 0.606), (1.373, -0.6211, 0.2571), (1.116, 0.0, 0.2571), (1.373, 0.6211, 0.2571), (1.994, -0.8783, 0.2571), (1.994, 0.0, 0.1045), (1.994, 0.8783, 0.2571), (2.615, -0.6211, 0.2571), (2.872, 0.0, 0.2571), (2.615, 0.6211, 0.2571), (2.993, -1.008, 0.0), (2.993, -1.008, 0.606), (4.993, 0.9924, 0.606), (2.993, -0.007591, 0.606), (3.493, -1.008, 0.606), (3.993, -1.008, 0.606), (4.493, -1.008, 0.606), (4.993, -0.007591, 0.606), (4.993, 0.4924, 0.606), (4.493, 0.9924, 0.606), (3.993, 0.9924, 0.606), (3.493, 0.9924, 0.606), (3.115, -0.007591, 0.606), (3.372, 0.6135, 0.606), (4.615, -0.6286, 0.606), (4.872, -0.007591, 0.606), (3.372, -0.6286, 0.606), (3.993, -0.8859, 0.606), (3.993, 0.8707, 0.606), (4.615, 0.6135, 0.606), (3.372, -0.6286, 0.2571), (3.115, -0.007591, 0.2571), (3.372, 0.6135, 0.2571), (3.993, -0.8859, 0.2571), (3.993, -0.007591, 0.1045), (3.993, 0.8707, 0.2571), (4.615, -0.6286, 0.2571), (4.872, -0.007591, 0.2571), (4.615, 0.6135, 0.2571), (-1.0, 2.989, 0.0), (-1.0, 0.989, 0.0), (-1.0, 2.989, 0.606), (1.0, 2.989, 0.606), (-1.0, 0.989, 0.606), (-1.0, 1.489, 0.606), (-1.0, 1.989, 0.606), (-1.0, 2.489, 0.606), (-0.5, 2.989, 0.606), (0.0, 2.989, 0.606), (0.5, 2.989, 0.606), (0.5, 0.989, 0.606), (0.0, 0.989, 0.606), (-0.5, 0.989, 0.606), (-0.8783, 1.989, 0.606), (-0.6211, 1.368, 0.606), (3.392e-09, 1.111, 0.606), (0.8783, 1.989, 0.606), (-0.6211, 2.61, 0.606), (3.392e-09, 2.867, 0.606), (0.6211, 2.61, 0.606), (0.6211, 1.368, 0.606), (-0.6211, 2.61, 0.2571), (-0.8783, 1.989, 0.2571), (-0.6211, 1.368, 0.2571), (3.392e-09, 2.867, 0.2571), (0.0, 1.989, 0.1045), (3.392e-09, 1.111, 0.2571), (0.6211, 2.61, 0.2571), (0.8783, 1.989, 0.2571), (0.6211, 1.368, 0.2571), (0.9942, 2.989, 0.0), (2.994, 2.989, 0.0), (0.9942, 0.989, 0.0), (2.994, 0.989, 0.0), (0.9942, 0.989, 0.606), (2.994, 0.989, 0.606), (0.9942, 1.489, 0.606), (0.9942, 1.989, 0.606), (0.9942, 2.489, 0.606), (1.494, 2.989, 0.606), (1.994, 2.989, 0.606), (2.494, 2.989, 0.606), (2.994, 1.989, 0.606), (2.494, 0.989, 0.606), (1.994, 0.989, 0.606), (1.494, 0.989, 0.606), (1.373, 2.61, 0.606), (2.615, 2.61, 0.606), (2.615, 1.368, 0.606), (1.116, 1.989, 0.606), (1.373, 1.368, 0.606), (1.994, 2.867, 0.606), (1.994, 1.111, 0.606), (2.872, 1.989, 0.606), (1.373, 2.61, 0.2571), (1.116, 1.989, 0.2571), (1.373, 1.368, 0.2571), (1.994, 2.867, 0.2571), (1.994, 1.989, 0.1045), (1.994, 1.111, 0.2571), (2.615, 2.61, 0.2571), (2.872, 1.989, 0.2571), (2.615, 1.368, 0.2571), (2.993, 2.997, 0.606), (4.993, 2.997, 0.606), (2.993, 1.497, 0.606), (2.993, 2.497, 0.606), (3.493, 2.997, 0.606), (3.993, 2.997, 0.606), (4.493, 2.997, 0.606), (4.993, 2.497, 0.606), (4.993, 1.997, 0.606), (4.993, 1.497, 0.606), (3.372, 2.618, 0.606), (3.115, 1.997, 0.606), (4.615, 2.618, 0.606), (4.872, 1.997, 0.606), (4.615, 1.375, 0.606), (3.372, 1.375, 0.606), (3.993, 2.875, 0.606), (3.993, 1.118, 0.606), (3.372, 2.618, 0.2571), (3.115, 1.997, 0.2571), (3.372, 1.375, 0.2571), (3.993, 2.875, 0.2571), (3.993, 1.997, 0.1045), (3.993, 1.118, 0.2571), (4.615, 2.618, 0.2571), (4.872, 1.997, 0.2571), (4.615, 1.375, 0.2571), (4.993, -1.007, 0.006793), (4.993, -0.5073, 0.6128), (4.993, -1.007, 0.6128), (4.993, 2.997, 0.02245), (4.993, 0.9927, 0.006793), (6.153, -1.007, 0.006793), (6.153, 0.9927, 0.006793), (6.153, -1.007, 0.6128), (6.153, -0.5073, 0.6128), (6.153, -0.007343, 0.6128), (6.153, 0.4927, 0.6128), (6.153, 2.997, 0.02245), (6.153, 1.497, 0.6128), (6.153, 2.997, 0.6128), (6.153, 2.497, 0.6128), (6.153, 1.997, 0.6128), (6.154, 0.9924, 0.606), (5.342, -0.2777, 0.6041), (5.207, 0.9867, 0.6009), (5.435, -0.525, 0.6064), (5.493, 2.596, 0.6079), (5.477, 2.578, 0.6074), (5.435, 2.514, 0.6064), (5.342, 2.267, 0.6041), (5.653, -0.6073, 0.6112), (5.67, -0.5891, 0.6115), (5.712, -0.5249, 0.6123), (5.805, -0.2772, 0.614), (5.653, 2.596, 0.6113), (5.67, 2.578, 0.6115), (5.712, 2.514, 0.6123), (5.805, 2.267, 0.614), (5.94, 0.9867, 0.5969), (5.493, -0.6071, 0.612), (5.477, -0.5889, 0.6126), (4.993, 0.4924, 0.606), (4.993, 0.9924, 0.606), (4.993, -0.007591, 0.606), (4.993, 2.997, 0.606), (4.993, 2.497, 0.606), (4.993, 1.997, 0.606), (4.993, 1.497, 0.606), (6.153, -1.007, 0.6128), (6.153, -0.5073, 0.6128), (6.153, -0.007343, 0.6128), (6.153, 0.4927, 0.6128), (6.153, 2.997, 0.6128), (6.153, 2.497, 0.6128), (6.153, 1.997, 0.6128), (6.153, 1.497, 0.6128), (6.154, 0.9924, 0.606), (4.993, -1.007, 0.6128), (4.993, -0.5073, 0.6128), (5.304, -0.1176, 0.6032), (5.261, 0.1339, 0.6022), (5.223, 0.5081, 0.6013), (5.418, -0.4929, 0.606), (5.398, -0.4472, 0.6055), (5.373, -0.38, 0.6049), (5.49, 2.593, 0.6078), (5.486, 2.589, 0.6077), (5.482, 2.584, 0.6076), (5.469, 2.568, 0.6072), (5.459, 2.555, 0.607), (5.448, 2.537, 0.6067), (5.418, 2.482, 0.606), (5.398, 2.436, 0.6055), (5.373, 2.369, 0.6049), (5.657, -0.6036, 0.6112), (5.661, -0.5994, 0.6113), (5.665, -0.5946, 0.6114), (5.678, -0.5788, 0.6117), (5.687, -0.5655, 0.6119), (5.699, -0.5482, 0.6121), (5.728, -0.4927, 0.6126), (5.749, -0.447, 0.613), (5.774, -0.3797, 0.6135), (5.657, 2.593, 0.6114), (5.661, 2.589, 0.6114), (5.665, 2.584, 0.6115), (5.678, 2.568, 0.6117), (5.687, 2.555, 0.6119), (5.698, 2.537, 0.6121), (5.728, 2.482, 0.6126), (5.749, 2.436, 0.613), (5.774, 2.369, 0.6135), (5.843, -0.1166, 0.6111), (5.886, 0.1353, 0.6072), (5.924, 0.5093, 0.6022), (5.49, -0.6035, 0.6121), (5.486, -0.5993, 0.6123), (5.481, -0.5944, 0.6124), (5.469, -0.5786, 0.6114), (5.459, -0.5654, 0.6101), (5.448, -0.5482, 0.6084), (5.303, 2.105, 0.6032), (5.26, 1.851, 0.6022), (5.222, 1.471, 0.6012), (5.843, 2.105, 0.6111), (5.886, 1.85, 0.6072), (5.924, 1.47, 0.6022), (5.614, 2.626, 0.6105), (5.573, 2.636, 0.6096), (5.533, 2.626, 0.6088), (5.614, -0.6367, 0.6114), (5.573, -0.6468, 0.6116), (5.532, -0.6366, 0.6118), (5.217, 0.5977, 0.6011), (5.213, 0.6911, 0.601), (5.209, 0.7878, 0.6009), (5.207, 0.8866, 0.6009), (5.367, -0.3629, 0.6048), (5.361, -0.3443, 0.6046), (5.355, -0.324, 0.6045), (5.348, -0.3019, 0.6043), (5.481, 2.583, 0.6075), (5.48, 2.582, 0.6075), (5.479, 2.581, 0.6075), (5.478, 2.579, 0.6075), (5.446, 2.533, 0.6067), (5.443, 2.529, 0.6066), (5.44, 2.524, 0.6065), (5.438, 2.519, 0.6065), (5.367, 2.352, 0.6048), (5.361, 2.334, 0.6046), (5.355, 2.313, 0.6045), (5.348, 2.291, 0.6043), (5.666, -0.5936, 0.6115), (5.667, -0.5925, 0.6115), (5.668, -0.5914, 0.6115), (5.669, -0.5902, 0.6115), (5.701, -0.5441, 0.6121), (5.704, -0.5397, 0.6122), (5.706, -0.5351, 0.6122), (5.709, -0.5301, 0.6123), (5.78, -0.3625, 0.6136), (5.786, -0.3439, 0.6137), (5.792, -0.3236, 0.6138), (5.798, -0.3014, 0.6139), (5.666, 2.583, 0.6115), (5.667, 2.582, 0.6115), (5.668, 2.58, 0.6115), (5.669, 2.579, 0.6115), (5.701, 2.533, 0.6121), (5.704, 2.529, 0.6122), (5.706, 2.524, 0.6122), (5.709, 2.519, 0.6123), (5.779, 2.352, 0.6136), (5.785, 2.334, 0.6137), (5.792, 2.313, 0.6138), (5.798, 2.291, 0.6139), (5.929, 0.5987, 0.6011), (5.934, 0.692, 0.6), (5.937, 0.7884, 0.599), (5.939, 0.887, 0.5979), (5.48, -0.5934, 0.6125), (5.48, -0.5923, 0.6125), (5.479, -0.5912, 0.6125), (5.478, -0.59, 0.6126), (5.446, -0.5441, 0.608), (5.443, -0.5398, 0.6077), (5.44, -0.5352, 0.6073), (5.438, -0.5303, 0.6068), (5.217, 1.38, 0.6011), (5.212, 1.285, 0.601), (5.209, 1.188, 0.6009), (5.207, 1.088, 0.6009), (5.93, 1.379, 0.6011), (5.934, 1.285, 0.6), (5.938, 1.187, 0.599), (5.94, 1.087, 0.5979), (5.525, 2.621, 0.6086), (5.517, 2.616, 0.6084), (5.509, 2.61, 0.6083), (5.501, 2.604, 0.6081), (5.524, -0.6322, 0.6119), (5.516, -0.627, 0.6119), (5.509, -0.6211, 0.6119), (5.501, -0.6145, 0.612), (5.334, -0.2512, 0.604), (5.327, -0.2223, 0.6038), (5.32, -0.1905, 0.6036), (5.312, -0.1557, 0.6034), (5.295, -0.07582, 0.603), (5.287, -0.03009, 0.6028), (5.278, 0.01991, 0.6026), (5.27, 0.07448, 0.6024), (5.253, 0.1984, 0.602), (5.244, 0.2681, 0.6018), (5.237, 0.343, 0.6016), (5.229, 0.4231, 0.6014), (5.432, -0.5194, 0.6063), (5.428, -0.5135, 0.6063), (5.425, -0.5071, 0.6062), (5.422, -0.5002, 0.6061), (5.415, -0.4851, 0.6059), (5.411, -0.4766, 0.6058), (5.407, -0.4676, 0.6057), (5.402, -0.4578, 0.6056), (5.393, -0.4359, 0.6054), (5.389, -0.4235, 0.6053), (5.384, -0.4102, 0.6052), (5.378, -0.3957, 0.605), (5.493, 2.596, 0.6079), (5.492, 2.595, 0.6079), (5.491, 2.594, 0.6079), (5.491, 2.594, 0.6078), (5.489, 2.592, 0.6078), (5.488, 2.591, 0.6078), (5.487, 2.59, 0.6077), (5.487, 2.589, 0.6077), (5.485, 2.588, 0.6077), (5.484, 2.587, 0.6077), (5.483, 2.586, 0.6076), (5.482, 2.585, 0.6076), (5.475, 2.576, 0.6074), (5.474, 2.574, 0.6074), (5.472, 2.572, 0.6073), (5.471, 2.57, 0.6073), (5.467, 2.566, 0.6072), (5.465, 2.563, 0.6072), (5.463, 2.56, 0.6071), (5.461, 2.558, 0.6071), (5.457, 2.552, 0.607), (5.455, 2.548, 0.6069), (5.453, 2.545, 0.6069), (5.451, 2.541, 0.6068), (5.432, 2.509, 0.6063), (5.429, 2.503, 0.6063), (5.425, 2.496, 0.6062), (5.422, 2.489, 0.6061), (5.415, 2.474, 0.6059), (5.411, 2.466, 0.6058), (5.407, 2.457, 0.6057), (5.402, 2.447, 0.6056), (5.393, 2.425, 0.6054), (5.389, 2.413, 0.6053), (5.384, 2.399, 0.6052), (5.378, 2.385, 0.605), (5.654, -0.6066, 0.6112), (5.655, -0.6059, 0.6112), (5.655, -0.6052, 0.6112), (5.656, -0.6044, 0.6112), (5.658, -0.6028, 0.6113), (5.658, -0.602, 0.6113), (5.659, -0.6012, 0.6113), (5.66, -0.6003, 0.6113), (5.662, -0.5985, 0.6113), (5.662, -0.5976, 0.6114), (5.663, -0.5966, 0.6114), (5.664, -0.5957, 0.6114), (5.671, -0.5872, 0.6116), (5.673, -0.5852, 0.6116), (5.674, -0.5832, 0.6116), (5.676, -0.581, 0.6117), (5.68, -0.5764, 0.6117), (5.681, -0.5739, 0.6118), (5.683, -0.5713, 0.6118), (5.685, -0.5685, 0.6118), (5.689, -0.5625, 0.6119), (5.692, -0.5592, 0.6119), (5.694, -0.5557, 0.612), (5.696, -0.5521, 0.612), (5.715, -0.5193, 0.6124), (5.718, -0.5133, 0.6124), (5.722, -0.5069, 0.6125), (5.725, -0.5001, 0.6126), (5.732, -0.4849, 0.6127), (5.736, -0.4764, 0.6128), (5.74, -0.4673, 0.6128), (5.744, -0.4575, 0.6129), (5.753, -0.4356, 0.6131), (5.758, -0.4232, 0.6132), (5.763, -0.4099, 0.6133), (5.768, -0.3954, 0.6134), (5.654, 2.596, 0.6113), (5.655, 2.595, 0.6114), (5.655, 2.594, 0.6114), (5.656, 2.593, 0.6114), (5.658, 2.592, 0.6114), (5.658, 2.591, 0.6114), (5.659, 2.59, 0.6114), (5.66, 2.589, 0.6114), (5.662, 2.588, 0.6114), (5.662, 2.587, 0.6114), (5.663, 2.586, 0.6115), (5.664, 2.585, 0.6115), (5.671, 2.576, 0.6116), (5.673, 2.574, 0.6116), (5.674, 2.572, 0.6116), (5.676, 2.57, 0.6117), (5.68, 2.566, 0.6117), (5.681, 2.563, 0.6118), (5.683, 2.56, 0.6118), (5.685, 2.558, 0.6118), (5.689, 2.552, 0.6119), (5.692, 2.548, 0.6119), (5.694, 2.545, 0.612), (5.696, 2.541, 0.612), (5.715, 2.509, 0.6124), (5.718, 2.503, 0.6124), (5.721, 2.496, 0.6125), (5.725, 2.489, 0.6126), (5.732, 2.474, 0.6127), (5.736, 2.466, 0.6128), (5.74, 2.457, 0.6128), (5.744, 2.447, 0.6129), (5.753, 2.425, 0.6131), (5.758, 2.413, 0.6132), (5.763, 2.399, 0.6133), (5.768, 2.385, 0.6134), (5.812, -0.2506, 0.6135), (5.82, -0.2216, 0.613), (5.827, -0.1897, 0.6124), (5.835, -0.1548, 0.6118), (5.852, -0.07477, 0.6104), (5.86, -0.02895, 0.6097), (5.869, 0.02113, 0.6089), (5.877, 0.07578, 0.608), (5.894, 0.1998, 0.6062), (5.902, 0.2695, 0.6053), (5.91, 0.3444, 0.6043), (5.917, 0.4244, 0.6032), (5.492, -0.6064, 0.612), (5.492, -0.6057, 0.6121), (5.491, -0.605, 0.6121), (5.49, -0.6042, 0.6121), (5.489, -0.6027, 0.6122), (5.488, -0.6019, 0.6122), (5.487, -0.601, 0.6122), (5.486, -0.6002, 0.6122), (5.485, -0.5984, 0.6123), (5.484, -0.5974, 0.6123), (5.483, -0.5965, 0.6124), (5.482, -0.5955, 0.6124), (5.475, -0.587, 0.6124), (5.474, -0.585, 0.6121), (5.472, -0.583, 0.6119), (5.47, -0.5809, 0.6117), (5.467, -0.5762, 0.6112), (5.465, -0.5737, 0.6109), (5.463, -0.5711, 0.6106), (5.461, -0.5684, 0.6103), (5.457, -0.5624, 0.6097), (5.455, -0.5591, 0.6094), (5.453, -0.5557, 0.6091), (5.45, -0.552, 0.6088), (5.334, 2.24, 0.604), (5.327, 2.211, 0.6038), (5.319, 2.179, 0.6036), (5.311, 2.144, 0.6034), (5.295, 2.063, 0.603), (5.286, 2.017, 0.6028), (5.278, 1.966, 0.6026), (5.269, 1.911, 0.6024), (5.252, 1.785, 0.602), (5.244, 1.714, 0.6018), (5.236, 1.638, 0.6016), (5.229, 1.557, 0.6014), (5.812, 2.24, 0.6135), (5.82, 2.211, 0.613), (5.827, 2.179, 0.6124), (5.835, 2.144, 0.6118), (5.852, 2.063, 0.6104), (5.86, 2.016, 0.6097), (5.869, 1.966, 0.6089), (5.878, 1.91, 0.608), (5.895, 1.784, 0.6062), (5.903, 1.714, 0.6053), (5.911, 1.638, 0.6043), (5.918, 1.556, 0.6032), (5.646, 2.604, 0.6112), (5.638, 2.61, 0.611), (5.63, 2.616, 0.6108), (5.622, 2.621, 0.6107), (5.606, 2.629, 0.6103), (5.598, 2.632, 0.6101), (5.59, 2.634, 0.61), (5.582, 2.635, 0.6098), (5.565, 2.635, 0.6095), (5.557, 2.634, 0.6093), (5.549, 2.632, 0.6091), (5.541, 2.629, 0.6089), (5.646, -0.6146, 0.6112), (5.638, -0.6212, 0.6113), (5.63, -0.6271, 0.6113), (5.622, -0.6323, 0.6113), (5.606, -0.6403, 0.6114), (5.598, -0.6432, 0.6115), (5.59, -0.6452, 0.6115), (5.581, -0.6464, 0.6116), (5.565, -0.6464, 0.6117), (5.557, -0.6452, 0.6117), (5.549, -0.6431, 0.6118), (5.541, -0.6403, 0.6118), (5.209, 0.8865, 0.2923), (5.208, 0.9866, 0.2923), (5.35, -0.302, 0.2958), (5.343, -0.2778, 0.2956), (5.48, 2.579, 0.2989), (5.479, 2.578, 0.2989), (5.439, 2.519, 0.2979), (5.437, 2.514, 0.2979), (5.35, 2.291, 0.2958), (5.344, 2.267, 0.2956), (5.671, -0.5903, 0.303), (5.672, -0.5891, 0.303), (5.711, -0.5302, 0.3037), (5.714, -0.525, 0.3038), (5.8, -0.3015, 0.3054), (5.807, -0.2772, 0.3055), (5.671, 2.579, 0.303), (5.672, 2.578, 0.303), (5.711, 2.519, 0.3037), (5.714, 2.514, 0.3038), (5.8, 2.291, 0.3054), (5.807, 2.267, 0.3055), (5.941, 0.8869, 0.2894), (5.942, 0.9866, 0.2884), (5.48, -0.5901, 0.304), (5.479, -0.5889, 0.304), (5.439, -0.5303, 0.2983), (5.437, -0.5251, 0.2979), (5.209, 1.088, 0.2923), (5.941, 1.087, 0.2894), (5.503, 2.604, 0.2996), (5.495, 2.596, 0.2994), (5.503, -0.6145, 0.3034), (5.495, -0.6072, 0.3035), (5.314, -0.1558, 0.2949), (5.305, -0.1177, 0.2947), (5.271, 0.0744, 0.2939), (5.263, 0.1338, 0.2937), (5.231, 0.423, 0.2929), (5.225, 0.508, 0.2927), (5.424, -0.5003, 0.2976), (5.42, -0.493, 0.2975), (5.404, -0.4579, 0.2971), (5.4, -0.4473, 0.297), (5.38, -0.3958, 0.2965), (5.375, -0.3801, 0.2964), (5.492, 2.593, 0.2993), (5.492, 2.593, 0.2993), (5.489, 2.589, 0.2992), (5.488, 2.588, 0.2992), (5.484, 2.585, 0.2991), (5.483, 2.584, 0.299), (5.472, 2.57, 0.2987), (5.471, 2.568, 0.2987), (5.463, 2.558, 0.2985), (5.461, 2.555, 0.2985), (5.452, 2.541, 0.2983), (5.45, 2.537, 0.2982), (5.424, 2.489, 0.2976), (5.42, 2.482, 0.2975), (5.404, 2.447, 0.2971), (5.4, 2.436, 0.297), (5.38, 2.385, 0.2965), (5.375, 2.369, 0.2964), (5.658, -0.6045, 0.3027), (5.659, -0.6037, 0.3027), (5.662, -0.6004, 0.3028), (5.663, -0.5995, 0.3028), (5.666, -0.5957, 0.3029), (5.667, -0.5947, 0.3029), (5.678, -0.5811, 0.3031), (5.68, -0.5789, 0.3032), (5.687, -0.5686, 0.3033), (5.689, -0.5656, 0.3033), (5.698, -0.5522, 0.3035), (5.7, -0.5483, 0.3035), (5.727, -0.5001, 0.304), (5.73, -0.4928, 0.3041), (5.746, -0.4576, 0.3044), (5.751, -0.4471, 0.3045), (5.77, -0.3955, 0.3048), (5.776, -0.3797, 0.3049), (5.658, 2.593, 0.3028), (5.659, 2.593, 0.3028), (5.662, 2.589, 0.3029), (5.663, 2.588, 0.3029), (5.666, 2.585, 0.3029), (5.667, 2.584, 0.3029), (5.678, 2.57, 0.3031), (5.68, 2.568, 0.3032), (5.687, 2.558, 0.3033), (5.689, 2.555, 0.3033), (5.698, 2.541, 0.3035), (5.7, 2.537, 0.3035), (5.727, 2.489, 0.304), (5.73, 2.482, 0.3041), (5.746, 2.447, 0.3044), (5.75, 2.436, 0.3045), (5.77, 2.385, 0.3048), (5.776, 2.369, 0.3049), (5.837, -0.1549, 0.3032), (5.845, -0.1167, 0.3026), (5.879, 0.0757, 0.2995), (5.888, 0.1352, 0.2986), (5.919, 0.4243, 0.2947), (5.926, 0.5093, 0.2936), (5.492, -0.6043, 0.3036), (5.491, -0.6035, 0.3036), (5.488, -0.6002, 0.3037), (5.488, -0.5993, 0.3037), (5.484, -0.5955, 0.3039), (5.483, -0.5945, 0.3039), (5.472, -0.5809, 0.3031), (5.471, -0.5787, 0.3029), (5.463, -0.5684, 0.3018), (5.461, -0.5655, 0.3015), (5.452, -0.5521, 0.3002), (5.45, -0.5483, 0.2999), (5.313, 2.144, 0.2949), (5.305, 2.105, 0.2947), (5.271, 1.911, 0.2938), (5.262, 1.85, 0.2936), (5.231, 1.557, 0.2929), (5.224, 1.471, 0.2927), (5.837, 2.144, 0.3032), (5.845, 2.105, 0.3026), (5.88, 1.91, 0.2995), (5.888, 1.85, 0.2986), (5.92, 1.556, 0.2947), (5.926, 1.47, 0.2936), (5.624, 2.621, 0.3021), (5.616, 2.626, 0.302), (5.583, 2.635, 0.3013), (5.575, 2.636, 0.3011), (5.543, 2.629, 0.3004), (5.534, 2.626, 0.3002), (5.624, -0.6324, 0.3028), (5.616, -0.6368, 0.3029), (5.583, -0.6465, 0.303), (5.575, -0.6469, 0.3031), (5.542, -0.6403, 0.3033), (5.534, -0.6367, 0.3033), (5.219, 0.5976, 0.2926), (5.215, 0.6911, 0.2925), (5.211, 0.7877, 0.2924), (5.369, -0.363, 0.2962), (5.363, -0.3444, 0.2961), (5.357, -0.3241, 0.2959), (5.483, 2.583, 0.299), (5.482, 2.582, 0.299), (5.481, 2.58, 0.299), (5.448, 2.533, 0.2981), (5.445, 2.529, 0.2981), (5.442, 2.524, 0.298), (5.369, 2.352, 0.2962), (5.363, 2.333, 0.2961), (5.357, 2.313, 0.2959), (5.668, -0.5937, 0.3029), (5.669, -0.5926, 0.3029), (5.67, -0.5915, 0.303), (5.703, -0.5442, 0.3036), (5.706, -0.5398, 0.3036), (5.708, -0.5352, 0.3037), (5.782, -0.3626, 0.305), (5.787, -0.344, 0.3051), (5.794, -0.3237, 0.3052), (5.668, 2.583, 0.303), (5.669, 2.582, 0.303), (5.67, 2.58, 0.303), (5.703, 2.533, 0.3036), (5.705, 2.529, 0.3036), (5.708, 2.524, 0.3037), (5.781, 2.352, 0.305), (5.787, 2.333, 0.3051), (5.794, 2.313, 0.3052), (5.931, 0.5987, 0.2926), (5.936, 0.6919, 0.2915), (5.939, 0.7883, 0.2904), (5.482, -0.5935, 0.3039), (5.481, -0.5924, 0.304), (5.481, -0.5913, 0.304), (5.447, -0.5442, 0.2995), (5.445, -0.5399, 0.2991), (5.442, -0.5352, 0.2987), (5.219, 1.38, 0.2926), (5.214, 1.285, 0.2925), (5.211, 1.187, 0.2924), (5.932, 1.379, 0.2926), (5.936, 1.285, 0.2915), (5.939, 1.187, 0.2904), (5.526, 2.621, 0.3001), (5.519, 2.616, 0.2999), (5.511, 2.61, 0.2997), (5.526, -0.6323, 0.3033), (5.518, -0.6271, 0.3034), (5.51, -0.6212, 0.3034), (5.336, -0.2513, 0.2954), (5.329, -0.2223, 0.2953), (5.321, -0.1906, 0.2951), (5.297, -0.0759, 0.2945), (5.289, -0.03018, 0.2943), (5.28, 0.01983, 0.2941), (5.254, 0.1983, 0.2934), (5.246, 0.268, 0.2933), (5.239, 0.3429, 0.2931), (5.434, -0.5195, 0.2978), (5.43, -0.5135, 0.2977), (5.427, -0.5072, 0.2976), (5.416, -0.4851, 0.2974), (5.413, -0.4767, 0.2973), (5.409, -0.4676, 0.2972), (5.395, -0.4359, 0.2969), (5.39, -0.4236, 0.2968), (5.385, -0.4103, 0.2966), (5.495, 2.596, 0.2994), (5.494, 2.595, 0.2993), (5.493, 2.594, 0.2993), (5.491, 2.592, 0.2993), (5.49, 2.591, 0.2992), (5.489, 2.59, 0.2992), (5.487, 2.588, 0.2991), (5.486, 2.587, 0.2991), (5.485, 2.586, 0.2991), (5.477, 2.576, 0.2989), (5.476, 2.574, 0.2988), (5.474, 2.572, 0.2988), (5.469, 2.565, 0.2987), (5.467, 2.563, 0.2986), (5.465, 2.56, 0.2986), (5.459, 2.552, 0.2984), (5.457, 2.548, 0.2984), (5.455, 2.545, 0.2983), (5.434, 2.508, 0.2978), (5.43, 2.502, 0.2977), (5.427, 2.496, 0.2976), (5.416, 2.474, 0.2974), (5.413, 2.466, 0.2973), (5.409, 2.457, 0.2972), (5.395, 2.425, 0.2969), (5.391, 2.413, 0.2968), (5.386, 2.399, 0.2966), (5.655, -0.6074, 0.3026), (5.656, -0.6067, 0.3026), (5.657, -0.606, 0.3026), (5.657, -0.6052, 0.3027), (5.66, -0.6029, 0.3027), (5.66, -0.6021, 0.3027), (5.661, -0.6013, 0.3028), (5.663, -0.5986, 0.3028), (5.664, -0.5977, 0.3028), (5.665, -0.5967, 0.3029), (5.673, -0.5873, 0.303), (5.675, -0.5853, 0.3031), (5.676, -0.5833, 0.3031), (5.681, -0.5765, 0.3032), (5.683, -0.574, 0.3032), (5.685, -0.5713, 0.3033), (5.691, -0.5625, 0.3034), (5.693, -0.5593, 0.3034), (5.696, -0.5558, 0.3034), (5.717, -0.5194, 0.3038), (5.72, -0.5134, 0.3039), (5.723, -0.507, 0.304), (5.734, -0.4849, 0.3042), (5.738, -0.4765, 0.3042), (5.742, -0.4674, 0.3043), (5.755, -0.4357, 0.3045), (5.76, -0.4233, 0.3046), (5.765, -0.41, 0.3047), (5.655, 2.596, 0.3028), (5.656, 2.596, 0.3028), (5.657, 2.595, 0.3028), (5.657, 2.594, 0.3028), (5.659, 2.592, 0.3029), (5.66, 2.591, 0.3029), (5.661, 2.59, 0.3029), (5.663, 2.588, 0.3029), (5.664, 2.587, 0.3029), (5.665, 2.586, 0.3029), (5.673, 2.576, 0.303), (5.675, 2.574, 0.3031), (5.676, 2.572, 0.3031), (5.681, 2.565, 0.3032), (5.683, 2.563, 0.3032), (5.685, 2.56, 0.3033), (5.691, 2.552, 0.3034), (5.693, 2.548, 0.3034), (5.696, 2.545, 0.3034), (5.717, 2.508, 0.3038), (5.72, 2.502, 0.3039), (5.723, 2.496, 0.304), (5.734, 2.474, 0.3042), (5.738, 2.466, 0.3042), (5.742, 2.457, 0.3043), (5.755, 2.425, 0.3045), (5.76, 2.413, 0.3046), (5.765, 2.399, 0.3047), (5.814, -0.2507, 0.305), (5.822, -0.2216, 0.3044), (5.829, -0.1898, 0.3039), (5.853, -0.07485, 0.3019), (5.862, -0.02903, 0.3011), (5.871, 0.02105, 0.3003), (5.896, 0.1997, 0.2977), (5.904, 0.2694, 0.2967), (5.912, 0.3443, 0.2957), (5.494, -0.6065, 0.3035), (5.494, -0.6058, 0.3035), (5.493, -0.6051, 0.3036), (5.491, -0.6028, 0.3036), (5.49, -0.6019, 0.3037), (5.489, -0.6011, 0.3037), (5.487, -0.5984, 0.3038), (5.486, -0.5975, 0.3038), (5.485, -0.5965, 0.3038), (5.477, -0.5871, 0.3038), (5.476, -0.5851, 0.3036), (5.474, -0.5831, 0.3034), (5.469, -0.5763, 0.3026), (5.467, -0.5738, 0.3024), (5.465, -0.5712, 0.3021), (5.459, -0.5625, 0.3012), (5.457, -0.5592, 0.3009), (5.455, -0.5558, 0.3006), (5.336, 2.24, 0.2954), (5.329, 2.211, 0.2953), (5.321, 2.179, 0.2951), (5.297, 2.063, 0.2945), (5.288, 2.017, 0.2943), (5.28, 1.966, 0.2941), (5.254, 1.785, 0.2934), (5.246, 1.714, 0.2932), (5.238, 1.638, 0.293), (5.814, 2.24, 0.305), (5.821, 2.211, 0.3044), (5.829, 2.179, 0.3039), (5.854, 2.063, 0.3019), (5.862, 2.016, 0.3011), (5.871, 1.965, 0.3003), (5.897, 1.784, 0.2977), (5.905, 1.714, 0.2967), (5.913, 1.637, 0.2957), (5.648, 2.604, 0.3026), (5.64, 2.61, 0.3025), (5.632, 2.616, 0.3023), (5.608, 2.629, 0.3018), (5.6, 2.632, 0.3016), (5.592, 2.634, 0.3014), (5.567, 2.635, 0.3009), (5.559, 2.634, 0.3007), (5.551, 2.632, 0.3006), (5.648, -0.6147, 0.3027), (5.64, -0.6213, 0.3027), (5.632, -0.6272, 0.3028), (5.608, -0.6404, 0.3029), (5.6, -0.6432, 0.303), (5.592, -0.6453, 0.303), (5.567, -0.6465, 0.3031), (5.559, -0.6452, 0.3032), (5.551, -0.6432, 0.3032)], [], [(0, 27, 114, 82), (17, 92, 116, 29), (82, 85, 2, 3, 4, 1, 0), (0, 1, 5, 6, 7, 28, 27), (2, 85, 94, 12), (12, 94, 93, 14), (14, 93, 92, 17), (1, 4, 10, 5), (4, 3, 11, 10), (3, 2, 12, 11), (5, 10, 13, 6), (16, 25, 26, 17), (11, 19, 18, 10), (6, 13, 15, 7), (10, 18, 21, 13), (14, 23, 20, 12), (7, 15, 8, 28), (15, 16, 9, 8), (16, 17, 29, 9), (18, 19, 22, 21), (19, 20, 23, 22), (21, 22, 25, 24), (22, 23, 26, 25), (17, 26, 23, 14), (13, 21, 24, 15), (12, 20, 19, 11), (15, 24, 25, 16), (27, 52, 115, 114), (42, 125, 117, 34), (27, 28, 30, 31, 32, 53, 52), (29, 116, 127, 40), (40, 127, 126, 41), (41, 126, 125, 42), (28, 8, 35, 30), (8, 9, 36, 35), (9, 29, 40, 36), (30, 35, 37, 31), (39, 50, 51, 42), (36, 44, 43, 35), (31, 37, 38, 32), (35, 43, 46, 37), (41, 48, 45, 40), (32, 38, 33, 53), (38, 39, 55, 33), (39, 42, 34, 55), (43, 44, 47, 46), (44, 45, 48, 47), (46, 47, 50, 49), (47, 48, 51, 50), (42, 51, 48, 41), (37, 46, 49, 38), (40, 45, 44, 36), (38, 49, 50, 39), (52, 172, 176, 115), (71, 61, 54, 60), (52, 53, 56, 57, 58, 174, 172), (34, 117, 63, 65), (65, 63, 62, 70), (70, 62, 61, 71), (53, 33, 68, 56), (33, 55, 64, 68), (55, 34, 65, 64), (56, 68, 69, 57), (67, 79, 80, 71), (64, 73, 72, 68), (57, 69, 66, 58), (68, 72, 75, 69), (70, 77, 74, 65), (58, 66, 173, 174), (66, 67, 59, 173), (67, 71, 60, 59), (72, 73, 76, 75), (73, 74, 77, 76), (75, 76, 79, 78), (76, 77, 80, 79), (71, 80, 77, 70), (69, 75, 78, 66), (65, 74, 73, 64), (66, 78, 79, 67), (81, 82, 114, 112), (102, 118, 116, 92), (82, 81, 83, 88, 87, 86, 85), (81, 112, 84, 91, 90, 89, 83), (86, 96, 94, 85), (96, 97, 93, 94), (97, 102, 92, 93), (83, 89, 99, 88), (88, 99, 95, 87), (87, 95, 96, 86), (89, 90, 100, 99), (98, 102, 111, 110), (95, 99, 103, 104), (90, 91, 101, 100), (99, 100, 106, 103), (97, 96, 105, 108), (91, 84, 120, 101), (101, 120, 119, 98), (98, 119, 118, 102), (103, 106, 107, 104), (104, 107, 108, 105), (106, 109, 110, 107), (107, 110, 111, 108), (102, 97, 108, 111), (100, 101, 109, 106), (96, 95, 104, 105), (101, 98, 110, 109), (112, 114, 115, 113), (130, 147, 117, 125), (112, 113, 145, 123, 122, 121, 84), (118, 132, 127, 116), (132, 134, 126, 127), (134, 130, 125, 126), (84, 121, 128, 120), (120, 128, 131, 119), (119, 131, 132, 118), (121, 122, 133, 128), (135, 130, 144, 143), (131, 128, 136, 137), (122, 123, 129, 133), (128, 133, 139, 136), (134, 132, 138, 141), (123, 145, 148, 129), (129, 148, 124, 135), (135, 124, 147, 130), (136, 139, 140, 137), (137, 140, 141, 138), (139, 142, 143, 140), (140, 143, 144, 141), (130, 134, 141, 144), (133, 129, 142, 139), (132, 131, 137, 138), (129, 135, 143, 142), (113, 115, 176, 175), (159, 154, 54, 61), (113, 175, 146, 151, 150, 149, 145), (147, 160, 63, 117), (160, 162, 62, 63), (162, 159, 61, 62), (145, 149, 155, 148), (148, 155, 156, 124), (124, 156, 160, 147), (149, 150, 161, 155), (158, 159, 171, 170), (156, 155, 163, 164), (150, 151, 157, 161), (155, 161, 166, 163), (162, 160, 165, 168), (151, 146, 152, 157), (157, 152, 153, 158), (158, 153, 154, 159), (163, 166, 167, 164), (164, 167, 168, 165), (166, 169, 170, 167), (167, 170, 171, 168), (159, 162, 168, 171), (161, 157, 169, 166), (160, 156, 164, 165), (157, 158, 170, 169), (146, 175, 183, 185), (172, 177, 178, 176), (177, 179, 180, 181, 182, 188, 178), (183, 178, 188, 184, 187, 186, 185), (174, 179, 177, 172), (175, 176, 178, 183), (181, 216, 217, 182), (509, 884, 883, 508), (154, 213, 208, 54), (188, 222, 221, 184), (60, 207, 209, 59), (186, 219, 218, 185), (173, 224, 223, 174), (146, 210, 211, 152), (187, 220, 219, 186), (59, 209, 224, 173), (54, 208, 207, 60), (152, 211, 212, 153), (184, 221, 220, 187), (185, 218, 210, 146), (153, 212, 213, 154), (182, 217, 222, 188), (174, 223, 214, 179), (179, 214, 215, 180), (180, 215, 216, 181), (189, 207, 208, 190, 282, 281, 280, 279, 227, 362, 361, 360, 359, 226, 358, 357, 356, 355, 225, 354, 353, 352, 351), (191, 209, 207, 189, 286, 285, 284, 283, 230, 374, 373, 372, 371, 229, 370, 369, 368, 367, 228, 366, 365, 364, 363), (193, 211, 210, 192, 375, 376, 377, 378, 231, 379, 380, 381, 382, 232, 383, 384, 385, 386, 233, 287, 288, 289, 290), (194, 212, 211, 193, 387, 388, 389, 390, 234, 391, 392, 393, 394, 235, 395, 396, 397, 398, 236, 291, 292, 293, 294), (195, 213, 212, 194, 399, 400, 401, 402, 237, 403, 404, 405, 406, 238, 407, 408, 409, 410, 239, 295, 296, 297, 298), (197, 215, 214, 196, 411, 412, 413, 414, 240, 415, 416, 417, 418, 241, 419, 420, 421, 422, 242, 299, 300, 301, 302), (198, 216, 215, 197, 423, 424, 425, 426, 243, 427, 428, 429, 430, 244, 431, 432, 433, 434, 245, 303, 304, 305, 306), (199, 217, 216, 198, 435, 436, 437, 438, 246, 439, 440, 441, 442, 247, 443, 444, 445, 446, 248, 307, 308, 309, 310), (200, 218, 219, 201, 314, 313, 312, 311, 251, 458, 457, 456, 455, 250, 454, 453, 452, 451, 249, 450, 449, 448, 447), (201, 219, 220, 202, 318, 317, 316, 315, 254, 470, 469, 468, 467, 253, 466, 465, 464, 463, 252, 462, 461, 460, 459), (202, 220, 221, 203, 322, 321, 320, 319, 257, 482, 481, 480, 479, 256, 478, 477, 476, 475, 255, 474, 473, 472, 471), (204, 222, 217, 199, 483, 484, 485, 486, 258, 487, 488, 489, 490, 259, 491, 492, 493, 494, 260, 323, 324, 325, 326), (205, 223, 224, 206, 330, 329, 328, 327, 263, 506, 505, 504, 503, 262, 502, 501, 500, 499, 261, 498, 497, 496, 495), (206, 224, 209, 191, 334, 333, 332, 331, 266, 518, 517, 516, 515, 265, 514, 513, 512, 511, 264, 510, 509, 508, 507), (190, 208, 213, 195, 519, 520, 521, 522, 267, 523, 524, 525, 526, 268, 527, 528, 529, 530, 269, 335, 336, 337, 338), (203, 221, 222, 204, 342, 341, 340, 339, 272, 542, 541, 540, 539, 271, 538, 537, 536, 535, 270, 534, 533, 532, 531), (192, 210, 218, 200, 543, 544, 545, 546, 273, 547, 548, 549, 550, 274, 551, 552, 553, 554, 275, 343, 344, 345, 346), (196, 214, 223, 205, 350, 349, 348, 347, 278, 566, 565, 564, 563, 277, 562, 561, 560, 559, 276, 558, 557, 556, 555), (592, 882, 883, 884, 679, 680, 885, 886, 887, 681, 682, 888, 889, 890, 683, 684, 748, 749, 750, 593, 594, 772, 773, 774, 607, 608, 775, 776, 777, 609, 610, 778, 779, 780, 611, 612, 712, 713, 714, 569, 570, 763, 764, 765, 601, 602, 766, 767, 768, 603, 604, 769, 770, 771, 605, 606, 709, 710, 711, 567, 568, 595, 753, 752, 751, 690, 689, 899, 898, 897, 688, 687, 896, 895, 894, 686, 685, 893, 892, 891, 576, 575, 723, 722, 721, 630, 629, 807, 806, 805, 628, 627, 804, 803, 802, 626, 625, 801, 800, 799, 574, 573, 720, 719, 718, 624, 623, 798, 797, 796, 622, 621, 795, 794, 793, 620, 619, 792, 791, 790, 572, 571, 717, 716, 715, 618, 617, 789, 788, 787, 616, 615, 786, 785, 784, 614, 613, 783, 782, 781, 598, 597, 759, 758, 757, 702, 701, 917, 916, 915, 700, 699, 914, 913, 912, 698, 697, 911, 910, 909, 836, 837, 838, 839, 649, 650, 840, 841, 842, 651, 652, 843, 844, 845, 653, 654, 733, 734, 735, 583, 584, 846, 847, 848, 655, 656, 849, 850, 851, 657, 658, 852, 853, 854, 659, 660, 736, 737, 738, 585, 586, 855, 856, 857, 661, 662, 858, 859, 860, 663, 664, 861, 862, 863, 665, 666, 739, 740, 741, 587, 588, 900, 901, 902, 691, 692, 903, 904, 905, 693, 694, 906, 907, 908, 695, 696, 754, 755, 756, 596, 590, 589, 744, 743, 742, 672, 671, 872, 871, 870, 670, 669, 869, 868, 867, 668, 667, 866, 865, 864, 582, 581, 732, 731, 730, 648, 647, 835, 834, 833, 646, 645, 832, 831, 830, 644, 643, 829, 828, 827, 580, 579, 729, 728, 727, 642, 641, 826, 825, 824, 640, 639, 823, 822, 821, 638, 637, 820, 819, 818, 578, 577, 726, 725, 724, 636, 635, 817, 816, 815, 634, 633, 814, 813, 812, 632, 631, 811, 810, 809, 808, 918, 919, 920, 703, 704, 921, 922, 923, 705, 706, 924, 925, 926, 707, 708, 760, 761, 762, 599, 600, 873, 874, 875, 673, 674, 876, 877, 878, 675, 676, 879, 880, 881, 677, 678, 745, 746, 747, 591), (404, 803, 804, 405), (300, 725, 726, 301), (201, 584, 583, 314), (510, 679, 884, 509), (405, 804, 627, 406), (301, 726, 577, 302), (202, 586, 585, 318), (511, 885, 680, 264), (238, 628, 805, 407), (245, 642, 727, 303), (203, 588, 587, 322), (512, 886, 885, 511), (407, 805, 806, 408), (303, 727, 728, 304), (326, 589, 590, 204), (513, 887, 886, 512), (408, 806, 807, 409), (304, 728, 729, 305), (206, 592, 591, 330), (514, 681, 887, 513), (409, 807, 629, 410), (305, 729, 579, 306), (191, 594, 593, 334), (515, 888, 682, 265), (196, 808, 809, 411), (248, 648, 730, 307), (338, 595, 568, 190), (516, 889, 888, 515), (411, 809, 810, 412), (307, 730, 731, 308), (204, 590, 596, 342), (517, 890, 889, 516), (412, 810, 811, 413), (308, 731, 732, 309), (346, 597, 598, 192), (518, 683, 890, 517), (413, 811, 631, 414), (309, 732, 581, 310), (205, 600, 599, 350), (195, 576, 891, 519), (240, 632, 812, 415), (311, 733, 654, 251), (519, 891, 892, 520), (415, 812, 813, 416), (312, 734, 733, 311), (520, 892, 893, 521), (416, 813, 814, 417), (313, 735, 734, 312), (521, 893, 685, 522), (417, 814, 633, 418), (314, 583, 735, 313), (267, 686, 894, 523), (241, 634, 815, 419), (315, 736, 660, 254), (523, 894, 895, 524), (419, 815, 816, 420), (316, 737, 736, 315), (524, 895, 896, 525), (420, 816, 817, 421), (317, 738, 737, 316), (525, 896, 687, 526), (421, 817, 635, 422), (318, 585, 738, 317), (268, 688, 897, 527), (197, 578, 818, 423), (319, 739, 666, 257), (527, 897, 898, 528), (423, 818, 819, 424), (320, 740, 739, 319), (528, 898, 899, 529), (424, 819, 820, 425), (321, 741, 740, 320), (529, 899, 689, 530), (425, 820, 637, 426), (322, 587, 741, 321), (531, 900, 588, 203), (243, 638, 821, 427), (260, 672, 742, 323), (532, 901, 900, 531), (427, 821, 822, 428), (323, 742, 743, 324), (533, 902, 901, 532), (428, 822, 823, 429), (324, 743, 744, 325), (534, 691, 902, 533), (429, 823, 639, 430), (325, 744, 589, 326), (535, 903, 692, 270), (244, 640, 824, 431), (327, 745, 678, 263), (536, 904, 903, 535), (431, 824, 825, 432), (328, 746, 745, 327), (537, 905, 904, 536), (432, 825, 826, 433), (329, 747, 746, 328), (225, 602, 601, 354), (538, 693, 905, 537), (433, 826, 641, 434), (330, 591, 747, 329), (226, 604, 603, 358), (539, 906, 694, 271), (198, 580, 827, 435), (331, 748, 684, 266), (227, 606, 605, 362), (540, 907, 906, 539), (435, 827, 828, 436), (332, 749, 748, 331), (228, 608, 607, 366), (541, 908, 907, 540), (436, 828, 829, 437), (333, 750, 749, 332), (229, 610, 609, 370), (542, 695, 908, 541), (437, 829, 643, 438), (334, 593, 750, 333), (230, 612, 611, 374), (200, 836, 909, 543), (246, 644, 830, 439), (269, 690, 751, 335), (378, 613, 614, 231), (543, 909, 910, 544), (439, 830, 831, 440), (335, 751, 752, 336), (382, 615, 616, 232), (544, 910, 911, 545), (440, 831, 832, 441), (336, 752, 753, 337), (386, 617, 618, 233), (545, 911, 697, 546), (441, 832, 645, 442), (337, 753, 595, 338), (390, 619, 620, 234), (273, 698, 912, 547), (247, 646, 833, 443), (339, 754, 696, 272), (394, 621, 622, 235), (547, 912, 913, 548), (443, 833, 834, 444), (340, 755, 754, 339), (398, 623, 624, 236), (548, 913, 914, 549), (444, 834, 835, 445), (341, 756, 755, 340), (402, 625, 626, 237), (549, 914, 699, 550), (445, 835, 647, 446), (342, 596, 756, 341), (406, 627, 628, 238), (274, 700, 915, 551), (447, 837, 836, 200), (275, 702, 757, 343), (410, 629, 630, 239), (551, 915, 916, 552), (448, 838, 837, 447), (343, 757, 758, 344), (414, 631, 632, 240), (552, 916, 917, 553), (449, 839, 838, 448), (344, 758, 759, 345), (418, 633, 634, 241), (553, 917, 701, 554), (450, 649, 839, 449), (345, 759, 597, 346), (422, 635, 636, 242), (555, 918, 808, 196), (451, 840, 650, 249), (347, 760, 708, 278), (426, 637, 638, 243), (556, 919, 918, 555), (452, 841, 840, 451), (348, 761, 760, 347), (430, 639, 640, 244), (557, 920, 919, 556), (453, 842, 841, 452), (349, 762, 761, 348), (434, 641, 642, 245), (558, 703, 920, 557), (454, 651, 842, 453), (350, 599, 762, 349), (438, 643, 644, 246), (559, 921, 704, 276), (455, 843, 652, 250), (351, 763, 570, 189), (442, 645, 646, 247), (560, 922, 921, 559), (456, 844, 843, 455), (352, 764, 763, 351), (446, 647, 648, 248), (561, 923, 922, 560), (457, 845, 844, 456), (353, 765, 764, 352), (249, 650, 649, 450), (562, 705, 923, 561), (458, 653, 845, 457), (354, 601, 765, 353), (250, 652, 651, 454), (563, 924, 706, 277), (459, 846, 584, 201), (355, 766, 602, 225), (251, 654, 653, 458), (564, 925, 924, 563), (460, 847, 846, 459), (356, 767, 766, 355), (252, 656, 655, 462), (565, 926, 925, 564), (461, 848, 847, 460), (357, 768, 767, 356), (253, 658, 657, 466), (566, 707, 926, 565), (462, 655, 848, 461), (358, 603, 768, 357), (254, 660, 659, 470), (463, 849, 656, 252), (359, 769, 604, 226), (255, 662, 661, 474), (464, 850, 849, 463), (360, 770, 769, 359), (256, 664, 663, 478), (465, 851, 850, 464), (361, 771, 770, 360), (257, 666, 665, 482), (466, 657, 851, 465), (362, 605, 771, 361), (486, 667, 668, 258), (467, 852, 658, 253), (363, 772, 594, 191), (490, 669, 670, 259), (468, 853, 852, 467), (364, 773, 772, 363), (494, 671, 672, 260), (469, 854, 853, 468), (365, 774, 773, 364), (261, 674, 673, 498), (470, 659, 854, 469), (366, 607, 774, 365), (262, 676, 675, 502), (471, 855, 586, 202), (367, 775, 608, 228), (263, 678, 677, 506), (472, 856, 855, 471), (368, 776, 775, 367), (264, 680, 679, 510), (473, 857, 856, 472), (369, 777, 776, 368), (265, 682, 681, 514), (474, 661, 857, 473), (370, 609, 777, 369), (266, 684, 683, 518), (475, 858, 662, 255), (371, 778, 610, 229), (522, 685, 686, 267), (476, 859, 858, 475), (372, 779, 778, 371), (526, 687, 688, 268), (477, 860, 859, 476), (373, 780, 779, 372), (530, 689, 690, 269), (478, 663, 860, 477), (374, 611, 780, 373), (270, 692, 691, 534), (479, 861, 664, 256), (192, 598, 781, 375), (271, 694, 693, 538), (480, 862, 861, 479), (375, 781, 782, 376), (272, 696, 695, 542), (481, 863, 862, 480), (376, 782, 783, 377), (546, 697, 698, 273), (482, 665, 863, 481), (377, 783, 613, 378), (550, 699, 700, 274), (199, 582, 864, 483), (231, 614, 784, 379), (554, 701, 702, 275), (483, 864, 865, 484), (379, 784, 785, 380), (276, 704, 703, 558), (484, 865, 866, 485), (380, 785, 786, 381), (277, 706, 705, 562), (485, 866, 667, 486), (381, 786, 615, 382), (278, 708, 707, 566), (258, 668, 867, 487), (232, 616, 787, 383), (279, 709, 606, 227), (487, 867, 868, 488), (383, 787, 788, 384), (280, 710, 709, 279), (488, 868, 869, 489), (384, 788, 789, 385), (281, 711, 710, 280), (489, 869, 669, 490), (385, 789, 617, 386), (282, 567, 711, 281), (259, 670, 870, 491), (193, 572, 790, 387), (283, 712, 612, 230), (491, 870, 871, 492), (387, 790, 791, 388), (284, 713, 712, 283), (492, 871, 872, 493), (388, 791, 792, 389), (285, 714, 713, 284), (493, 872, 671, 494), (389, 792, 619, 390), (286, 569, 714, 285), (495, 873, 600, 205), (234, 620, 793, 391), (233, 618, 715, 287), (496, 874, 873, 495), (391, 793, 794, 392), (287, 715, 716, 288), (497, 875, 874, 496), (392, 794, 795, 393), (288, 716, 717, 289), (498, 673, 875, 497), (393, 795, 621, 394), (289, 717, 571, 290), (499, 876, 674, 261), (235, 622, 796, 395), (236, 624, 718, 291), (500, 877, 876, 499), (395, 796, 797, 396), (291, 718, 719, 292), (501, 878, 877, 500), (396, 797, 798, 397), (292, 719, 720, 293), (190, 568, 567, 282), (502, 675, 878, 501), (397, 798, 623, 398), (293, 720, 573, 294), (189, 570, 569, 286), (503, 879, 676, 262), (194, 574, 799, 399), (239, 630, 721, 295), (290, 571, 572, 193), (504, 880, 879, 503), (399, 799, 800, 400), (295, 721, 722, 296), (294, 573, 574, 194), (505, 881, 880, 504), (400, 800, 801, 401), (296, 722, 723, 297), (298, 575, 576, 195), (506, 677, 881, 505), (401, 801, 625, 402), (297, 723, 575, 298), (302, 577, 578, 197), (507, 882, 592, 206), (237, 626, 802, 403), (242, 636, 724, 299), (306, 579, 580, 198), (508, 883, 882, 507), (403, 802, 803, 404), (299, 724, 725, 300), (310, 581, 582, 199), (927, 1009, 1041, 954), (944, 956, 1043, 1019), (1009, 927, 928, 931, 930, 929, 1012), (927, 954, 955, 934, 933, 932, 928), (929, 939, 1021, 1012), (939, 941, 1020, 1021), (941, 944, 1019, 1020), (928, 932, 937, 931), (931, 937, 938, 930), (930, 938, 939, 929), (932, 933, 940, 937), (943, 944, 953, 952), (938, 937, 945, 946), (933, 934, 942, 940), (937, 940, 948, 945), (941, 939, 947, 950), (934, 955, 935, 942), (942, 935, 936, 943), (943, 936, 956, 944), (945, 948, 949, 946), (946, 949, 950, 947), (948, 951, 952, 949), (949, 952, 953, 950), (944, 941, 950, 953), (940, 942, 951, 948), (939, 938, 946, 947), (942, 943, 952, 951), (954, 1041, 1042, 979), (969, 961, 1044, 1052), (954, 979, 980, 959, 958, 957, 955), (956, 967, 1054, 1043), (967, 968, 1053, 1054), (968, 969, 1052, 1053), (955, 957, 962, 935), (935, 962, 963, 936), (936, 963, 967, 956), (957, 958, 964, 962), (966, 969, 978, 977), (963, 962, 970, 971), (958, 959, 965, 964), (962, 964, 973, 970), (968, 967, 972, 975), (959, 980, 960, 965), (965, 960, 982, 966), (966, 982, 961, 969), (970, 973, 974, 971), (971, 974, 975, 972), (973, 976, 977, 974), (974, 977, 978, 975), (969, 968, 975, 978), (964, 965, 976, 973), (967, 963, 971, 972), (965, 966, 977, 976), (979, 1042, 1103, 1099), (998, 987, 981, 988), (979, 1099, 1101, 985, 984, 983, 980), (961, 992, 990, 1044), (992, 997, 989, 990), (997, 998, 988, 989), (980, 983, 995, 960), (960, 995, 991, 982), (982, 991, 992, 961), (983, 984, 996, 995), (994, 998, 1007, 1006), (991, 995, 999, 1000), (984, 985, 993, 996), (995, 996, 1002, 999), (997, 992, 1001, 1004), (985, 1101, 1100, 993), (993, 1100, 986, 994), (994, 986, 987, 998), (999, 1002, 1003, 1000), (1000, 1003, 1004, 1001), (1002, 1005, 1006, 1003), (1003, 1006, 1007, 1004), (998, 997, 1004, 1007), (996, 993, 1005, 1002), (992, 991, 1000, 1001), (993, 994, 1006, 1005), (1008, 1039, 1041, 1009), (1029, 1019, 1043, 1045), (1009, 1012, 1013, 1014, 1015, 1010, 1008), (1008, 1010, 1016, 1017, 1018, 1011, 1039), (1013, 1012, 1021, 1023), (1023, 1021, 1020, 1024), (1024, 1020, 1019, 1029), (1010, 1015, 1026, 1016), (1015, 1014, 1022, 1026), (1014, 1013, 1023, 1022), (1016, 1026, 1027, 1017), (1025, 1037, 1038, 1029), (1022, 1031, 1030, 1026), (1017, 1027, 1028, 1018), (1026, 1030, 1033, 1027), (1024, 1035, 1032, 1023), (1018, 1028, 1047, 1011), (1028, 1025, 1046, 1047), (1025, 1029, 1045, 1046), (1030, 1031, 1034, 1033), (1031, 1032, 1035, 1034), (1033, 1034, 1037, 1036), (1034, 1035, 1038, 1037), (1029, 1038, 1035, 1024), (1027, 1033, 1036, 1028), (1023, 1032, 1031, 1022), (1028, 1036, 1037, 1025), (1039, 1040, 1042, 1041), (1057, 1052, 1044, 1074), (1039, 1011, 1048, 1049, 1050, 1072, 1040), (1045, 1043, 1054, 1059), (1059, 1054, 1053, 1061), (1061, 1053, 1052, 1057), (1011, 1047, 1055, 1048), (1047, 1046, 1058, 1055), (1046, 1045, 1059, 1058), (1048, 1055, 1060, 1049), (1062, 1070, 1071, 1057), (1058, 1064, 1063, 1055), (1049, 1060, 1056, 1050), (1055, 1063, 1066, 1060), (1061, 1068, 1065, 1059), (1050, 1056, 1075, 1072), (1056, 1062, 1051, 1075), (1062, 1057, 1074, 1051), (1063, 1064, 1067, 1066), (1064, 1065, 1068, 1067), (1066, 1067, 1070, 1069), (1067, 1068, 1071, 1070), (1057, 1071, 1068, 1061), (1060, 1066, 1069, 1056), (1059, 1065, 1064, 1058), (1056, 1069, 1070, 1062), (1040, 1102, 1103, 1042), (1086, 988, 981, 1081), (1040, 1072, 1076, 1077, 1078, 1073, 1102), (1074, 1044, 990, 1087), (1087, 990, 989, 1089), (1089, 989, 988, 1086), (1072, 1075, 1082, 1076), (1075, 1051, 1083, 1082), (1051, 1074, 1087, 1083), (1076, 1082, 1088, 1077), (1085, 1097, 1098, 1086), (1083, 1091, 1090, 1082), (1077, 1088, 1084, 1078), (1082, 1090, 1093, 1088), (1089, 1095, 1092, 1087), (1078, 1084, 1079, 1073), (1084, 1085, 1080, 1079), (1085, 1086, 1081, 1080), (1090, 1091, 1094, 1093), (1091, 1092, 1095, 1094), (1093, 1094, 1097, 1096), (1094, 1095, 1098, 1097), (1086, 1098, 1095, 1089), (1088, 1093, 1096, 1084), (1087, 1092, 1091, 1083), (1084, 1096, 1097, 1085), (1073, 1112, 1110, 1102), (1099, 1103, 1105, 1104), (1104, 1105, 1115, 1109, 1108, 1107, 1106), (1110, 1112, 1113, 1114, 1111, 1115, 1105), (1101, 1099, 1104, 1106), (1102, 1110, 1105, 1103), (1108, 1109, 1144, 1143), (1436, 1435, 1810, 1811), (1081, 981, 1135, 1140), (1115, 1111, 1148, 1149), (987, 986, 1136, 1134), (1113, 1112, 1145, 1146), (1100, 1101, 1150, 1151), (1073, 1079, 1138, 1137), (1114, 1113, 1146, 1147), (986, 1100, 1151, 1136), (981, 987, 1134, 1135), (1079, 1080, 1139, 1138), (1111, 1114, 1147, 1148), (1112, 1073, 1137, 1145), (1080, 1081, 1140, 1139), (1109, 1115, 1149, 1144), (1101, 1106, 1141, 1150), (1106, 1107, 1142, 1141), (1107, 1108, 1143, 1142), (1116, 1278, 1279, 1280, 1281, 1152, 1282, 1283, 1284, 1285, 1153, 1286, 1287, 1288, 1289, 1154, 1206, 1207, 1208, 1209, 1117, 1135, 1134), (1118, 1290, 1291, 1292, 1293, 1155, 1294, 1295, 1296, 1297, 1156, 1298, 1299, 1300, 1301, 1157, 1210, 1211, 1212, 1213, 1116, 1134, 1136), (1120, 1217, 1216, 1215, 1214, 1160, 1313, 1312, 1311, 1310, 1159, 1309, 1308, 1307, 1306, 1158, 1305, 1304, 1303, 1302, 1119, 1137, 1138), (1121, 1221, 1220, 1219, 1218, 1163, 1325, 1324, 1323, 1322, 1162, 1321, 1320, 1319, 1318, 1161, 1317, 1316, 1315, 1314, 1120, 1138, 1139), (1122, 1225, 1224, 1223, 1222, 1166, 1337, 1336, 1335, 1334, 1165, 1333, 1332, 1331, 1330, 1164, 1329, 1328, 1327, 1326, 1121, 1139, 1140), (1124, 1229, 1228, 1227, 1226, 1169, 1349, 1348, 1347, 1346, 1168, 1345, 1344, 1343, 1342, 1167, 1341, 1340, 1339, 1338, 1123, 1141, 1142), (1125, 1233, 1232, 1231, 1230, 1172, 1361, 1360, 1359, 1358, 1171, 1357, 1356, 1355, 1354, 1170, 1353, 1352, 1351, 1350, 1124, 1142, 1143), (1126, 1237, 1236, 1235, 1234, 1175, 1373, 1372, 1371, 1370, 1174, 1369, 1368, 1367, 1366, 1173, 1365, 1364, 1363, 1362, 1125, 1143, 1144), (1127, 1374, 1375, 1376, 1377, 1176, 1378, 1379, 1380, 1381, 1177, 1382, 1383, 1384, 1385, 1178, 1238, 1239, 1240, 1241, 1128, 1146, 1145), (1128, 1386, 1387, 1388, 1389, 1179, 1390, 1391, 1392, 1393, 1180, 1394, 1395, 1396, 1397, 1181, 1242, 1243, 1244, 1245, 1129, 1147, 1146), (1129, 1398, 1399, 1400, 1401, 1182, 1402, 1403, 1404, 1405, 1183, 1406, 1407, 1408, 1409, 1184, 1246, 1247, 1248, 1249, 1130, 1148, 1147), (1131, 1253, 1252, 1251, 1250, 1187, 1421, 1420, 1419, 1418, 1186, 1417, 1416, 1415, 1414, 1185, 1413, 1412, 1411, 1410, 1126, 1144, 1149), (1132, 1422, 1423, 1424, 1425, 1188, 1426, 1427, 1428, 1429, 1189, 1430, 1431, 1432, 1433, 1190, 1254, 1255, 1256, 1257, 1133, 1151, 1150), (1133, 1434, 1435, 1436, 1437, 1191, 1438, 1439, 1440, 1441, 1192, 1442, 1443, 1444, 1445, 1193, 1258, 1259, 1260, 1261, 1118, 1136, 1151), (1117, 1265, 1264, 1263, 1262, 1196, 1457, 1456, 1455, 1454, 1195, 1453, 1452, 1451, 1450, 1194, 1449, 1448, 1447, 1446, 1122, 1140, 1135), (1130, 1458, 1459, 1460, 1461, 1197, 1462, 1463, 1464, 1465, 1198, 1466, 1467, 1468, 1469, 1199, 1266, 1267, 1268, 1269, 1131, 1149, 1148), (1119, 1273, 1272, 1271, 1270, 1202, 1481, 1480, 1479, 1478, 1201, 1477, 1476, 1475, 1474, 1200, 1473, 1472, 1471, 1470, 1127, 1145, 1137), (1123, 1482, 1483, 1484, 1485, 1203, 1486, 1487, 1488, 1489, 1204, 1490, 1491, 1492, 1493, 1205, 1274, 1275, 1276, 1277, 1132, 1150, 1141), (1519, 1518, 1674, 1673, 1672, 1605, 1604, 1808, 1807, 1806, 1603, 1602, 1805, 1804, 1803, 1601, 1600, 1802, 1801, 1800, 1527, 1526, 1689, 1688, 1687, 1635, 1634, 1853, 1852, 1851, 1633, 1632, 1850, 1849, 1848, 1631, 1630, 1847, 1846, 1845, 1735, 1736, 1737, 1738, 1558, 1559, 1739, 1740, 1741, 1560, 1561, 1742, 1743, 1744, 1562, 1563, 1651, 1652, 1653, 1504, 1505, 1745, 1746, 1747, 1564, 1565, 1748, 1749, 1750, 1566, 1567, 1751, 1752, 1753, 1568, 1569, 1654, 1655, 1656, 1506, 1507, 1754, 1755, 1756, 1570, 1571, 1757, 1758, 1759, 1572, 1573, 1760, 1761, 1762, 1574, 1575, 1657, 1658, 1659, 1508, 1509, 1791, 1792, 1793, 1594, 1595, 1794, 1795, 1796, 1596, 1597, 1797, 1798, 1799, 1598, 1599, 1669, 1670, 1671, 1516, 1517, 1523, 1683, 1682, 1681, 1623, 1622, 1835, 1834, 1833, 1621, 1620, 1832, 1831, 1830, 1619, 1618, 1829, 1828, 1827, 1515, 1514, 1668, 1667, 1666, 1593, 1592, 1790, 1789, 1788, 1591, 1590, 1787, 1786, 1785, 1589, 1588, 1784, 1783, 1782, 1513, 1512, 1665, 1664, 1663, 1587, 1586, 1781, 1780, 1779, 1585, 1584, 1778, 1777, 1776, 1583, 1582, 1775, 1774, 1773, 1511, 1510, 1662, 1661, 1660, 1581, 1580, 1772, 1771, 1770, 1579, 1578, 1769, 1768, 1767, 1577, 1576, 1766, 1765, 1764, 1763, 1836, 1837, 1838, 1624, 1625, 1839, 1840, 1841, 1626, 1627, 1842, 1843, 1844, 1628, 1629, 1684, 1685, 1686, 1524, 1525, 1708, 1709, 1710, 1540, 1541, 1711, 1712, 1713, 1542, 1543, 1714, 1715, 1716, 1544, 1545, 1642, 1643, 1644, 1498, 1499, 1717, 1718, 1719, 1546, 1547, 1720, 1721, 1722, 1548, 1549, 1723, 1724, 1725, 1550, 1551, 1645, 1646, 1647, 1500, 1501, 1726, 1727, 1728, 1552, 1553, 1729, 1730, 1731, 1554, 1555, 1732, 1733, 1734, 1556, 1557, 1648, 1649, 1650, 1502, 1503, 1818, 1819, 1820, 1612, 1613, 1821, 1822, 1823, 1614, 1615, 1824, 1825, 1826, 1616, 1617, 1678, 1679, 1680, 1522, 1495, 1494, 1638, 1637, 1636, 1533, 1532, 1698, 1697, 1696, 1531, 1530, 1695, 1694, 1693, 1529, 1528, 1692, 1691, 1690, 1497, 1496, 1641, 1640, 1639, 1539, 1538, 1707, 1706, 1705, 1537, 1536, 1704, 1703, 1702, 1535, 1534, 1701, 1700, 1699, 1521, 1520, 1677, 1676, 1675, 1611, 1610, 1817, 1816, 1815, 1609, 1608, 1814, 1813, 1812, 1607, 1606, 1811, 1810, 1809), (1331, 1332, 1731, 1730), (1227, 1228, 1653, 1652), (1128, 1241, 1510, 1511), (1437, 1436, 1811, 1606), (1332, 1333, 1554, 1731), (1228, 1229, 1504, 1653), (1129, 1245, 1512, 1513), (1438, 1191, 1607, 1812), (1165, 1334, 1732, 1555), (1172, 1230, 1654, 1569), (1130, 1249, 1514, 1515), (1439, 1438, 1812, 1813), (1334, 1335, 1733, 1732), (1230, 1231, 1655, 1654), (1253, 1131, 1517, 1516), (1440, 1439, 1813, 1814), (1335, 1336, 1734, 1733), (1231, 1232, 1656, 1655), (1133, 1257, 1518, 1519), (1441, 1440, 1814, 1608), (1336, 1337, 1556, 1734), (1232, 1233, 1506, 1656), (1118, 1261, 1520, 1521), (1442, 1192, 1609, 1815), (1123, 1338, 1736, 1735), (1175, 1234, 1657, 1575), (1265, 1117, 1495, 1522), (1443, 1442, 1815, 1816), (1338, 1339, 1737, 1736), (1234, 1235, 1658, 1657), (1131, 1269, 1523, 1517), (1444, 1443, 1816, 1817), (1339, 1340, 1738, 1737), (1235, 1236, 1659, 1658), (1273, 1119, 1525, 1524), (1445, 1444, 1817, 1610), (1340, 1341, 1558, 1738), (1236, 1237, 1508, 1659), (1132, 1277, 1526, 1527), (1122, 1446, 1818, 1503), (1167, 1342, 1739, 1559), (1238, 1178, 1581, 1660), (1446, 1447, 1819, 1818), (1342, 1343, 1740, 1739), (1239, 1238, 1660, 1661), (1447, 1448, 1820, 1819), (1343, 1344, 1741, 1740), (1240, 1239, 1661, 1662), (1448, 1449, 1612, 1820), (1344, 1345, 1560, 1741), (1241, 1240, 1662, 1510), (1194, 1450, 1821, 1613), (1168, 1346, 1742, 1561), (1242, 1181, 1587, 1663), (1450, 1451, 1822, 1821), (1346, 1347, 1743, 1742), (1243, 1242, 1663, 1664), (1451, 1452, 1823, 1822), (1347, 1348, 1744, 1743), (1244, 1243, 1664, 1665), (1452, 1453, 1614, 1823), (1348, 1349, 1562, 1744), (1245, 1244, 1665, 1512), (1195, 1454, 1824, 1615), (1124, 1350, 1745, 1505), (1246, 1184, 1593, 1666), (1454, 1455, 1825, 1824), (1350, 1351, 1746, 1745), (1247, 1246, 1666, 1667), (1455, 1456, 1826, 1825), (1351, 1352, 1747, 1746), (1248, 1247, 1667, 1668), (1456, 1457, 1616, 1826), (1352, 1353, 1564, 1747), (1249, 1248, 1668, 1514), (1458, 1130, 1515, 1827), (1170, 1354, 1748, 1565), (1187, 1250, 1669, 1599), (1459, 1458, 1827, 1828), (1354, 1355, 1749, 1748), (1250, 1251, 1670, 1669), (1460, 1459, 1828, 1829), (1355, 1356, 1750, 1749), (1251, 1252, 1671, 1670), (1461, 1460, 1829, 1618), (1356, 1357, 1566, 1750), (1252, 1253, 1516, 1671), (1462, 1197, 1619, 1830), (1171, 1358, 1751, 1567), (1254, 1190, 1605, 1672), (1463, 1462, 1830, 1831), (1358, 1359, 1752, 1751), (1255, 1254, 1672, 1673), (1464, 1463, 1831, 1832), (1359, 1360, 1753, 1752), (1256, 1255, 1673, 1674), (1152, 1281, 1528, 1529), (1465, 1464, 1832, 1620), (1360, 1361, 1568, 1753), (1257, 1256, 1674, 1518), (1153, 1285, 1530, 1531), (1466, 1198, 1621, 1833), (1125, 1362, 1754, 1507), (1258, 1193, 1611, 1675), (1154, 1289, 1532, 1533), (1467, 1466, 1833, 1834), (1362, 1363, 1755, 1754), (1259, 1258, 1675, 1676), (1155, 1293, 1534, 1535), (1468, 1467, 1834, 1835), (1363, 1364, 1756, 1755), (1260, 1259, 1676, 1677), (1156, 1297, 1536, 1537), (1469, 1468, 1835, 1622), (1364, 1365, 1570, 1756), (1261, 1260, 1677, 1520), (1157, 1301, 1538, 1539), (1127, 1470, 1836, 1763), (1173, 1366, 1757, 1571), (1196, 1262, 1678, 1617), (1305, 1158, 1541, 1540), (1470, 1471, 1837, 1836), (1366, 1367, 1758, 1757), (1262, 1263, 1679, 1678), (1309, 1159, 1543, 1542), (1471, 1472, 1838, 1837), (1367, 1368, 1759, 1758), (1263, 1264, 1680, 1679), (1313, 1160, 1545, 1544), (1472, 1473, 1624, 1838), (1368, 1369, 1572, 1759), (1264, 1265, 1522, 1680), (1317, 1161, 1547, 1546), (1200, 1474, 1839, 1625), (1174, 1370, 1760, 1573), (1266, 1199, 1623, 1681), (1321, 1162, 1549, 1548), (1474, 1475, 1840, 1839), (1370, 1371, 1761, 1760), (1267, 1266, 1681, 1682), (1325, 1163, 1551, 1550), (1475, 1476, 1841, 1840), (1371, 1372, 1762, 1761), (1268, 1267, 1682, 1683), (1329, 1164, 1553, 1552), (1476, 1477, 1626, 1841), (1372, 1373, 1574, 1762), (1269, 1268, 1683, 1523), (1333, 1165, 1555, 1554), (1201, 1478, 1842, 1627), (1374, 1127, 1763, 1764), (1202, 1270, 1684, 1629), (1337, 1166, 1557, 1556), (1478, 1479, 1843, 1842), (1375, 1374, 1764, 1765), (1270, 1271, 1685, 1684), (1341, 1167, 1559, 1558), (1479, 1480, 1844, 1843), (1376, 1375, 1765, 1766), (1271, 1272, 1686, 1685), (1345, 1168, 1561, 1560), (1480, 1481, 1628, 1844), (1377, 1376, 1766, 1576), (1272, 1273, 1524, 1686), (1349, 1169, 1563, 1562), (1482, 1123, 1735, 1845), (1378, 1176, 1577, 1767), (1274, 1205, 1635, 1687), (1353, 1170, 1565, 1564), (1483, 1482, 1845, 1846), (1379, 1378, 1767, 1768), (1275, 1274, 1687, 1688), (1357, 1171, 1567, 1566), (1484, 1483, 1846, 1847), (1380, 1379, 1768, 1769), (1276, 1275, 1688, 1689), (1361, 1172, 1569, 1568), (1485, 1484, 1847, 1630), (1381, 1380, 1769, 1578), (1277, 1276, 1689, 1526), (1365, 1173, 1571, 1570), (1486, 1203, 1631, 1848), (1382, 1177, 1579, 1770), (1278, 1116, 1497, 1690), (1369, 1174, 1573, 1572), (1487, 1486, 1848, 1849), (1383, 1382, 1770, 1771), (1279, 1278, 1690, 1691), (1373, 1175, 1575, 1574), (1488, 1487, 1849, 1850), (1384, 1383, 1771, 1772), (1280, 1279, 1691, 1692), (1176, 1377, 1576, 1577), (1489, 1488, 1850, 1632), (1385, 1384, 1772, 1580), (1281, 1280, 1692, 1528), (1177, 1381, 1578, 1579), (1490, 1204, 1633, 1851), (1386, 1128, 1511, 1773), (1282, 1152, 1529, 1693), (1178, 1385, 1580, 1581), (1491, 1490, 1851, 1852), (1387, 1386, 1773, 1774), (1283, 1282, 1693, 1694), (1179, 1389, 1582, 1583), (1492, 1491, 1852, 1853), (1388, 1387, 1774, 1775), (1284, 1283, 1694, 1695), (1180, 1393, 1584, 1585), (1493, 1492, 1853, 1634), (1389, 1388, 1775, 1582), (1285, 1284, 1695, 1530), (1181, 1397, 1586, 1587), (1390, 1179, 1583, 1776), (1286, 1153, 1531, 1696), (1182, 1401, 1588, 1589), (1391, 1390, 1776, 1777), (1287, 1286, 1696, 1697), (1183, 1405, 1590, 1591), (1392, 1391, 1777, 1778), (1288, 1287, 1697, 1698), (1184, 1409, 1592, 1593), (1393, 1392, 1778, 1584), (1289, 1288, 1698, 1532), (1413, 1185, 1595, 1594), (1394, 1180, 1585, 1779), (1290, 1118, 1521, 1699), (1417, 1186, 1597, 1596), (1395, 1394, 1779, 1780), (1291, 1290, 1699, 1700), (1421, 1187, 1599, 1598), (1396, 1395, 1780, 1781), (1292, 1291, 1700, 1701), (1188, 1425, 1600, 1601), (1397, 1396, 1781, 1586), (1293, 1292, 1701, 1534), (1189, 1429, 1602, 1603), (1398, 1129, 1513, 1782), (1294, 1155, 1535, 1702), (1190, 1433, 1604, 1605), (1399, 1398, 1782, 1783), (1295, 1294, 1702, 1703), (1191, 1437, 1606, 1607), (1400, 1399, 1783, 1784), (1296, 1295, 1703, 1704), (1192, 1441, 1608, 1609), (1401, 1400, 1784, 1588), (1297, 1296, 1704, 1536), (1193, 1445, 1610, 1611), (1402, 1182, 1589, 1785), (1298, 1156, 1537, 1705), (1449, 1194, 1613, 1612), (1403, 1402, 1785, 1786), (1299, 1298, 1705, 1706), (1453, 1195, 1615, 1614), (1404, 1403, 1786, 1787), (1300, 1299, 1706, 1707), (1457, 1196, 1617, 1616), (1405, 1404, 1787, 1590), (1301, 1300, 1707, 1538), (1197, 1461, 1618, 1619), (1406, 1183, 1591, 1788), (1119, 1302, 1708, 1525), (1198, 1465, 1620, 1621), (1407, 1406, 1788, 1789), (1302, 1303, 1709, 1708), (1199, 1469, 1622, 1623), (1408, 1407, 1789, 1790), (1303, 1304, 1710, 1709), (1473, 1200, 1625, 1624), (1409, 1408, 1790, 1592), (1304, 1305, 1540, 1710), (1477, 1201, 1627, 1626), (1126, 1410, 1791, 1509), (1158, 1306, 1711, 1541), (1481, 1202, 1629, 1628), (1410, 1411, 1792, 1791), (1306, 1307, 1712, 1711), (1203, 1485, 1630, 1631), (1411, 1412, 1793, 1792), (1307, 1308, 1713, 1712), (1204, 1489, 1632, 1633), (1412, 1413, 1594, 1793), (1308, 1309, 1542, 1713), (1205, 1493, 1634, 1635), (1185, 1414, 1794, 1595), (1159, 1310, 1714, 1543), (1206, 1154, 1533, 1636), (1414, 1415, 1795, 1794), (1310, 1311, 1715, 1714), (1207, 1206, 1636, 1637), (1415, 1416, 1796, 1795), (1311, 1312, 1716, 1715), (1208, 1207, 1637, 1638), (1416, 1417, 1596, 1796), (1312, 1313, 1544, 1716), (1209, 1208, 1638, 1494), (1186, 1418, 1797, 1597), (1120, 1314, 1717, 1499), (1210, 1157, 1539, 1639), (1418, 1419, 1798, 1797), (1314, 1315, 1718, 1717), (1211, 1210, 1639, 1640), (1419, 1420, 1799, 1798), (1315, 1316, 1719, 1718), (1212, 1211, 1640, 1641), (1420, 1421, 1598, 1799), (1316, 1317, 1546, 1719), (1213, 1212, 1641, 1496), (1422, 1132, 1527, 1800), (1161, 1318, 1720, 1547), (1160, 1214, 1642, 1545), (1423, 1422, 1800, 1801), (1318, 1319, 1721, 1720), (1214, 1215, 1643, 1642), (1424, 1423, 1801, 1802), (1319, 1320, 1722, 1721), (1215, 1216, 1644, 1643), (1425, 1424, 1802, 1600), (1320, 1321, 1548, 1722), (1216, 1217, 1498, 1644), (1426, 1188, 1601, 1803), (1162, 1322, 1723, 1549), (1163, 1218, 1645, 1551), (1427, 1426, 1803, 1804), (1322, 1323, 1724, 1723), (1218, 1219, 1646, 1645), (1428, 1427, 1804, 1805), (1323, 1324, 1725, 1724), (1219, 1220, 1647, 1646), (1117, 1209, 1494, 1495), (1429, 1428, 1805, 1602), (1324, 1325, 1550, 1725), (1220, 1221, 1500, 1647), (1116, 1213, 1496, 1497), (1430, 1189, 1603, 1806), (1121, 1326, 1726, 1501), (1166, 1222, 1648, 1557), (1217, 1120, 1499, 1498), (1431, 1430, 1806, 1807), (1326, 1327, 1727, 1726), (1222, 1223, 1649, 1648), (1221, 1121, 1501, 1500), (1432, 1431, 1807, 1808), (1327, 1328, 1728, 1727), (1223, 1224, 1650, 1649), (1225, 1122, 1503, 1502), (1433, 1432, 1808, 1604), (1328, 1329, 1552, 1728), (1224, 1225, 1502, 1650), (1229, 1124, 1505, 1504), (1434, 1133, 1519, 1809), (1164, 1330, 1729, 1553), (1169, 1226, 1651, 1563), (1233, 1125, 1507, 1506), (1435, 1434, 1809, 1810), (1330, 1331, 1730, 1729), (1226, 1227, 1652, 1651), (1237, 1126, 1509, 1508)])
me_plane_002.polygons.foreach_set('material_index', [1, 1, 1, 1, 1, 1, 1, 1, 1, 1, 1, 1, 1, 1, 1, 1, 1, 1, 1, 1, 1, 1, 1, 1, 1, 1, 1, 1, 1, 1, 1, 1, 1, 1, 1, 1, 1, 1, 1, 1, 1, 1, 1, 1, 1, 1, 1, 1, 1, 1, 1, 1, 1, 1, 1, 1, 1, 1, 1, 1, 1, 1, 1, 1, 1, 1, 1, 1, 1, 1, 1, 1, 1, 1, 1, 1, 1, 1, 1, 1, 1, 1, 1, 1, 1, 1, 1, 1, 1, 1, 1, 1, 1, 1, 1, 1, 1, 1, 1, 1, 1, 1, 1, 1, 1, 1, 1, 1, 1, 1, 1, 1, 1, 1, 1, 1, 1, 1, 1, 1, 1, 1, 1, 1, 1, 1, 1, 1, 1, 1, 1, 1, 1, 1, 1, 1, 1, 1, 1, 1, 1, 1, 1, 1, 1, 1, 1, 1, 1, 1, 1, 1, 1, 1, 1, 1, 1, 1, 1, 1, 1, 1, 1, 1, 1, 1, 1, 1, 1, 1, 1, 1, 1, 1, 1, 1, 1, 1, 1, 1, 1, 1, 1, 1, 1, 1, 1, 1, 1, 1, 1, 1, 1, 1, 1, 1, 1, 1, 1, 1, 1, 1, 1, 1, 1, 1, 1, 1, 1, 1, 1, 1, 1, 1, 1, 1, 1, 1, 1, 1, 1, 1, 1, 1, 1, 1, 1, 1, 1, 1, 1, 1, 1, 1, 1, 1, 1, 1, 1, 1, 1, 1, 1, 1, 1, 1, 1, 1, 1, 1, 1, 1, 1, 1, 1, 1, 1, 1, 1, 1, 1, 1, 1, 1, 1, 1, 1, 1, 1, 1, 1, 1, 1, 1, 1, 1, 1, 1, 1, 1, 1, 1, 1, 1, 1, 1, 1, 1, 1, 1, 1, 1, 1, 1, 1, 1, 1, 1, 1, 1, 1, 1, 1, 1, 1, 1, 1, 1, 1, 1, 1, 1, 1, 1, 1, 1, 1, 1, 1, 1, 1, 1, 1, 1, 1, 1, 1, 1, 1, 1, 1, 1, 1, 1, 1, 1, 1, 1, 1, 1, 1, 1, 1, 1, 1, 1, 1, 1, 1, 1, 1, 1, 1, 1, 1, 1, 1, 1, 1, 1, 1, 1, 1, 1, 1, 1, 1, 1, 1, 1, 1, 1, 1, 1, 1, 1, 1, 1, 1, 1, 1, 1, 1, 1, 1, 1, 1, 1, 1, 1, 1, 1, 1, 1, 1, 1, 1, 1, 1, 1, 1, 1, 1, 1, 1, 1, 1, 1, 1, 1, 1, 1, 1, 1, 1, 1, 1, 1, 1, 1, 1, 1, 1, 1, 1, 1, 1, 1, 1, 1, 1, 1, 1, 1, 1, 1, 1, 1, 1, 1, 1, 1, 1, 1, 1, 1, 1, 1, 1, 1, 1, 1, 1, 1, 1, 1, 1, 1, 1, 1, 1, 1, 1, 1, 1, 1, 1, 1, 1, 1, 1, 1, 1, 1, 1, 1, 1, 1, 1, 1, 1, 1, 1, 1, 1, 1, 1, 1, 1, 1, 1, 1, 1, 1, 1, 1, 1, 1, 1, 1, 1, 1, 1, 1, 1, 1, 1, 1, 1, 1, 1, 1, 1, 1, 1, 1, 1, 1, 1, 1, 1, 1, 1, 1, 1, 1, 1, 1, 1, 1, 1, 1, 1, 1, 1, 1, 1, 1, 1, 1, 1, 1, 1, 1, 1, 1, 1, 1, 1, 1, 1, 1, 1, 1, 1, 1, 1, 1, 1, 1, 1, 0, 0, 0, 0, 0, 0, 0, 0, 0, 0, 0, 0, 0, 0, 0, 0, 0, 0, 0, 0, 0, 0, 0, 0, 0, 0, 0, 0, 0, 0, 0, 0, 0, 0, 0, 0, 0, 0, 0, 0, 0, 0, 0, 0, 0, 0, 0, 0, 0, 0, 0, 0, 0, 0, 0, 0, 0, 0, 0, 0, 0, 0, 0, 0, 0, 0, 0, 0, 0, 0, 0, 0, 0, 0, 0, 0, 0, 0, 0, 0, 0, 0, 0, 0, 0, 0, 0, 0, 0, 0, 0, 0, 0, 0, 0, 0, 0, 0, 0, 0, 0, 0, 0, 0, 0, 0, 0, 0, 0, 0, 0, 0, 0, 0, 0, 0, 0, 0, 0, 0, 0, 0, 0, 0, 0, 0, 0, 0, 0, 0, 0, 0, 0, 0, 0, 0, 0, 0, 0, 0, 0, 0, 0, 0, 0, 0, 0, 0, 0, 0, 0, 0, 0, 0, 0, 0, 0, 0, 0, 0, 0, 0, 0, 0, 0, 0, 0, 0, 0, 0, 0, 0, 0, 0, 0, 0, 0, 0, 0, 0, 0, 0, 0, 0, 0, 0, 0, 0, 0, 0, 0, 0, 0, 0, 0, 0, 0, 0, 0, 0, 0, 0, 0, 0, 0, 0, 0, 0, 0, 0, 0, 0, 0, 0, 0, 0, 0, 0, 0, 0, 0, 0, 0, 0, 0, 0, 0, 0, 0, 0, 0, 0, 0, 0, 0, 0, 0, 0, 0, 0, 0, 0, 0, 0, 0, 0, 0, 0, 0, 0, 0, 0, 0, 0, 0, 0, 0, 0, 0, 0, 0, 0, 0, 0, 0, 0, 0, 0, 0, 0, 0, 0, 0, 0, 0, 0, 0, 0, 0, 0, 0, 0, 0, 0, 0, 0, 0, 0, 0, 0, 0, 0, 0, 0, 0, 0, 0, 0, 0, 0, 0, 0, 0, 0, 0, 0, 0, 0, 0, 0, 0, 0, 0, 0, 0, 0, 0, 0, 0, 0, 0, 0, 0, 0, 0, 0, 0, 0, 0, 0, 0, 0, 0, 0, 0, 0, 0, 0, 0, 0, 0, 0, 0, 0, 0, 0, 0, 0, 0, 0, 0, 0, 0, 0, 0, 0, 0, 0, 0, 0, 0, 0, 0, 0, 0, 0, 0, 0, 0, 0, 0, 0, 0, 0, 0, 0, 0, 0, 0, 0, 0, 0, 0, 0, 0, 0, 0, 0, 0, 0, 0, 0, 0, 0, 0, 0, 0, 0, 0, 0, 0, 0, 0, 0, 0, 0, 0, 0, 0, 0, 0, 0, 0, 0, 0, 0, 0, 0, 0, 0, 0, 0, 0, 0, 0, 0, 0, 0, 0, 0, 0, 0, 0, 0, 0, 0, 0, 0, 0, 0, 0, 0, 0, 0, 0, 0, 0, 0, 0, 0, 0, 0, 0, 0, 0, 0, 0, 0, 0, 0, 0, 0, 0, 0, 0, 0, 0, 0, 0, 0, 0, 0, 0, 0, 0, 0, 0, 0, 0, 0, 0, 0, 0, 0, 0, 0, 0, 0, 0, 0, 0, 0, 0, 0, 0, 0, 0, 0, 0, 0, 0, 0, 0, 0, 0, 0, 0, 0, 0, 0, 0, 0, 0, 0, 0, 0, 0, 0, 0, 0, 0, 0, 0, 0, 0, 0, 0, 0, 0, 0, 0, 0, 0, 0, 0, 0, 0, 0, 0, 0, 0, 0, 0, 0, 0, 0, 0, 0, 0, 0, 0, 0, 0, 0, 0, 0, 0, 0, 0, 0, 0])
me_plane_002.materials.append(mat_material_000)
me_plane_002.materials.append(mat_material_001)
me_plane_002.use_remesh_preserve_volume = False
me_plane_002.use_remesh_preserve_attributes = False
me_plane_002.use_mirror_vertex_groups = False
me_plane_002.update()

# ---- objects
ob_cylinder_001 = bpy.data.objects.new('Cylinder.001', me_cylinder_006)
ob_cylinder = bpy.data.objects.new('Cylinder', me_cylinder)
ob_lamp = bpy.data.objects.new('Lamp', light_lamp)
ob_camera = bpy.data.objects.new('Camera', cam_camera)
ob_plane_001 = bpy.data.objects.new('Plane.001', me_plane_002)

# ---- transforms, parenting, visibility, modifiers, constraints
ob_cylinder_001.location = (0.02022, 0.3217, 0.4996)
ob_cylinder_001.rotation_euler = (1.571, -0.0, 0.0)
ob_cylinder_001.scale = (0.1878, 0.1878, 0.4)
ob_cylinder_001.lineart.crease_threshold = 0.0
ob_cylinder.location = (0.008462, 1.46, 0.5265)
ob_cylinder.rotation_euler = (1.571, -0.0, 0.0)
ob_cylinder.scale = (0.1878, 0.1878, 0.4)
ob_cylinder.lineart.crease_threshold = 0.0
ob_lamp.location = (4.076, 1.005, 5.904)
ob_lamp.rotation_euler = (0.6503, 0.05522, 1.866)
ob_lamp.lock_rotations_4d = False
ob_lamp.empty_display_type = 'ARROWS'
ob_lamp.color = (0.0, 0.0, 0.0, 0.0)
ob_lamp.lineart.crease_threshold = 0.0
ob_camera.location = (6.209, -9.668, 8.501)
ob_camera.rotation_euler = (1.161, 0.03847, 0.5708)
ob_camera.lock_rotations_4d = False
ob_camera.empty_display_type = 'ARROWS'
ob_camera.color = (0.0, 0.0, 0.0, 0.0)
ob_camera.display_type = 'WIRE'
ob_camera.lineart.crease_threshold = 0.0
ob_plane_001.location = (-1.109, 0.0, 0.0)
ob_plane_001.scale = (-1.0, 1.0, 1.0)
ob_plane_001.lineart.crease_threshold = 0.0

# ---- collection membership
col_collection_1.objects.link(ob_cylinder_001)
col_collection_1.objects.link(ob_cylinder)
col_collection_1.objects.link(ob_lamp)
col_collection_1.objects.link(ob_camera)
col_collection_1.objects.link(ob_plane_001)

# ---- scene / render settings (as saved in the file)
scene.camera = ob_camera
scene.frame_start = 1; scene.frame_end = 250; scene.frame_set(1)
scene.render.engine = 'BLENDER_EEVEE_NEXT'
scene.render.resolution_percentage = 50
scene.render.dither_intensity = 0.0
scene.cycles.use_denoising = False
scene.cycles.samples = 128
scene.cycles.sampling_pattern = 'TABULATED_SOBOL'
scene.cycles.light_sampling_threshold = 0.0
scene.cycles.use_adaptive_sampling = False
scene.cycles.use_light_tree = False
scene.cycles.blur_glossy = 0.0
scene.cycles.sample_clamp_indirect = 0.0
scene.view_settings.view_transform = 'Standard'
bpy.context.view_layer.update()
